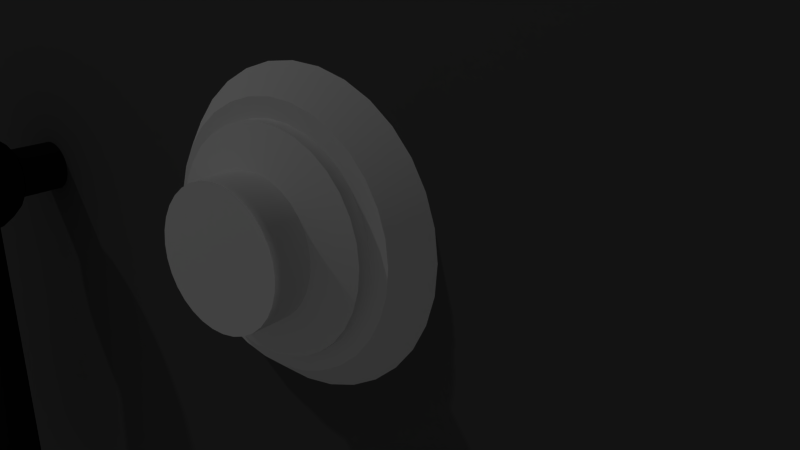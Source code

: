 # Source: safe01.blend  (saved by Blender 2.74.0; exported with 4.5.12 LTS)
import bpy
from mathutils import Matrix  # noqa: F401  (used for matrix-valued properties, if any)

bpy.ops.wm.read_factory_settings(use_empty=True)
scene = bpy.context.scene
scene.name = 'Scene'

# ---- collections
col_collection_1 = bpy.data.collections.new('Collection 1'); scene.collection.children.link(col_collection_1)
col_collection_2 = bpy.data.collections.new('Collection 2'); scene.collection.children.link(col_collection_2)
col_collection_3 = bpy.data.collections.new('Collection 3'); scene.collection.children.link(col_collection_3)
col_collection_4 = bpy.data.collections.new('Collection 4'); scene.collection.children.link(col_collection_4)
col_collection_5 = bpy.data.collections.new('Collection 5'); scene.collection.children.link(col_collection_5)
col_collection_11 = bpy.data.collections.new('Collection 11'); scene.collection.children.link(col_collection_11)
col_collection_12 = bpy.data.collections.new('Collection 12'); scene.collection.children.link(col_collection_12)
col_collection_16 = bpy.data.collections.new('Collection 16'); scene.collection.children.link(col_collection_16)
col_collection_20 = bpy.data.collections.new('Collection 20'); scene.collection.children.link(col_collection_20)

# ---- materials (node trees are filled in below, after node groups)
mat_safe_metal01 = bpy.data.materials.new('safe_metal01')
mat_safe_metal01.alpha_threshold = 0.0
mat_safe_metal01.use_transparent_shadow = False
mat_safe_metal01.diffuse_color = (0.1, 0.1, 0.1, 1.0)
mat_safe_metal01.roughness = 0.5
mat_safe_metal01.specular_intensity = 0.0
mat_safe_metal01.line_color = (0.0, 0.0, 0.0, 1.0)
mat_safe_metal02 = bpy.data.materials.new('safe_metal02')
mat_safe_metal02.alpha_threshold = 0.0
mat_safe_metal02.use_transparent_shadow = False
mat_safe_metal02.diffuse_color = (0.1, 0.1, 0.1, 1.0)
mat_safe_metal02.roughness = 0.5
mat_safe_metal02.specular_intensity = 0.0
mat_safe_metal02.line_color = (0.0, 0.0, 0.0, 1.0)
mat_safe01_iron01 = bpy.data.materials.new('safe01_iron01')
mat_safe01_iron01.alpha_threshold = 0.0
mat_safe01_iron01.use_transparent_shadow = False
mat_safe01_iron01.diffuse_color = (0.01109, 0.01109, 0.01109, 1.0)
mat_safe01_iron01.roughness = 0.5
mat_safe01_iron01.specular_intensity = 0.02256
mat_combination_dial = bpy.data.materials.new('combination_dial')
mat_combination_dial.alpha_threshold = 0.0
mat_combination_dial.use_transparent_shadow = False
mat_combination_dial.roughness = 0.5
mat_combination_dial.specular_intensity = 0.005

# ---- material node trees

# ---- world
world_world = bpy.data.worlds.new('World'); scene.world = world_world
world_world.color = (0.05088, 0.05088, 0.05088)
world_world.use_sun_shadow = False
world_world.sun_shadow_jitter_overblur = 0.0
world_world.cycles.sampling_method = 'MANUAL'
world_world.cycles.sample_map_resolution = 256

# ---- cameras
cam_camera = bpy.data.cameras.new('Camera')
cam_camera.clip_end = 100.0
cam_camera.lens = 35.0
cam_camera.sensor_width = 32.0
cam_camera.sensor_height = 18.0
cam_camera.ortho_scale = 7.314
cam_camera.dof.focus_distance = 0.0
cam_camera.dof.aperture_fstop = 128.0

# ---- lights
light_lamp_001 = bpy.data.lights.new('Lamp.001', 'POINT')
light_lamp_001.transmission_factor = 0.0
light_lamp_001.cutoff_distance = 30.0
light_lamp_001.energy = 100.0
light_lamp_001.shadow_buffer_clip_start = 1.001
light_lamp_001.shadow_soft_size = 0.1
light_lamp_001.shadow_maximum_resolution = 0.006
light_lamp_001.use_absolute_resolution = True
light_lamp_001.cycles.use_multiple_importance_sampling = False
light_lamp = bpy.data.lights.new('Lamp', 'POINT')
light_lamp.transmission_factor = 0.0
light_lamp.cutoff_distance = 30.0
light_lamp.energy = 100.0
light_lamp.shadow_buffer_clip_start = 1.001
light_lamp.shadow_soft_size = 0.1
light_lamp.shadow_maximum_resolution = 0.006
light_lamp.use_absolute_resolution = True
light_lamp.cycles.use_multiple_importance_sampling = False

# ---- meshes
me_cube = bpy.data.meshes.new('Cube')
me_cube.from_pydata([(1.062, 1.215, -1.225), (1.062, -1.215, -1.225), (-1.062, -1.215, -1.225), (-1.062, 1.215, -1.225), (1.062, 1.215, 1.225), (1.062, -1.215, 1.225), (-1.062, -1.215, 1.225), (-1.062, 1.215, 1.225), (0.8978, -1.215, -1.225), (-0.8978, -1.215, -1.225), (0.8978, 1.215, 1.225), (-0.8978, 1.215, 1.225), (0.8978, -1.215, 1.225), (-0.8978, -1.215, 1.225), (1.062, 1.215, -1.048), (1.062, 1.215, 1.048), (1.062, -1.215, -1.048), (1.062, -1.215, 1.048), (-1.062, -1.215, -1.048), (-1.062, -1.215, 1.048), (-1.062, 1.215, -1.048), (-1.062, 1.215, 1.048), (0.8978, -1.215, 1.048), (0.8978, -1.215, -1.048), (-0.8978, -1.215, 1.048), (-0.8978, -1.215, -1.048), (-0.8978, 1.015, -1.048), (-0.8978, 1.015, 1.048), (0.8978, 1.015, -1.048), (0.8978, 1.015, 1.048), (1.062, 1.025, -1.225), (1.062, -1.025, -1.225), (-1.062, -1.025, -1.225), (-1.062, 1.025, -1.225), (1.062, 1.025, 1.225), (1.062, -1.025, 1.225), (-1.062, -1.025, 1.225), (-1.062, 1.025, 1.225), (0.8978, 1.025, 1.225), (0.8978, -1.025, 1.225), (-0.8978, 1.025, 1.225), (-0.8978, -1.025, 1.225), (-1.062, -1.025, -1.048), (-1.062, 1.025, -1.048), (-1.062, -1.025, 1.048), (-1.062, 1.025, 1.048), (1.062, 1.025, -1.048), (1.062, -1.025, -1.048), (1.062, 1.025, 1.048), (1.062, -1.025, 1.048)], [], [(41, 36, 6, 13), (49, 35, 5, 17), (24, 13, 6, 19), (45, 37, 7, 21), (17, 5, 12, 22), (22, 12, 13, 24), (35, 39, 12, 5), (39, 41, 13, 12), (8, 23, 25, 9), (22, 24, 27, 29), (1, 16, 23, 8), (16, 17, 22, 23), (33, 43, 20, 3), (43, 45, 21, 20), (9, 25, 18, 2), (25, 24, 19, 18), (31, 47, 16, 1), (47, 49, 17, 16), (28, 29, 27, 26), (24, 25, 26, 27), (23, 22, 29, 28), (25, 23, 28, 26), (14, 15, 48, 46), (46, 48, 49, 47), (0, 14, 46, 30), (30, 46, 47, 31), (18, 19, 44, 42), (42, 44, 45, 43), (2, 18, 42, 32), (32, 42, 43, 33), (10, 11, 40, 38), (38, 40, 41, 39), (4, 10, 38, 34), (34, 38, 39, 35), (19, 6, 36, 44), (44, 36, 37, 45), (15, 4, 34, 48), (48, 34, 35, 49), (11, 7, 37, 40), (40, 37, 36, 41)])
_uv = me_cube.uv_layers.new(name='UVMap')
_uv.uv.foreach_set('vector', [0.05246, 0.6277, 0.05246, 0.6511, 0.02545, 0.6511, 0.02545, 0.6277, 0.05246, 0.3236, 0.05246, 0.3489, 0.02545, 0.3489, 0.02545, 0.3236, 0.002106, 0.6764, 0.002106, 0.6511, 0.02545, 0.6511, 0.02545, 0.6764, 0.3442, 0.6764, 0.3442, 0.6511, 0.3712, 0.6511, 0.3712, 0.6764, 0.02545, 0.3236, 0.02545, 0.3489, 0.002106, 0.3489, 0.002106, 0.3236, 0.0001708, 0.3723, 0.02545, 0.3723, 0.02545, 0.6277, 0.0001705, 0.6277, 0.05246, 0.3489, 0.05246, 0.3723, 0.02545, 0.3723, 0.02545, 0.3489, 0.05246, 0.3723, 0.05246, 0.6277, 0.02545, 0.6277, 0.02545, 0.3723, 0.6701, 0.3427, 0.6701, 0.3174, 0.9256, 0.3174, 0.9256, 0.3427, 0.6701, 0.5985, 0.6701, 0.343, 0.9873, 0.343, 0.9873, 0.5985, 0.02545, 0.0001705, 0.02545, 0.02545, 0.002106, 0.02545, 0.002106, 0.0001706, 0.02545, 0.02545, 0.02545, 0.3236, 0.002106, 0.3236, 0.002106, 0.02545, 0.3442, 0.9998, 0.3442, 0.9746, 0.3712, 0.9746, 0.3712, 0.9998, 0.3442, 0.9746, 0.3442, 0.6764, 0.3712, 0.6764, 0.3712, 0.9746, 0.002106, 0.9998, 0.002106, 0.9746, 0.02545, 0.9746, 0.02545, 0.9998, 0.002106, 0.9746, 0.002106, 0.6764, 0.02545, 0.6764, 0.02545, 0.9746, 0.05246, 0.0001705, 0.05246, 0.02545, 0.02545, 0.02545, 0.02545, 0.0001705, 0.05246, 0.02545, 0.05246, 0.3236, 0.02545, 0.3236, 0.02545, 0.02545, 0.6697, 0.5729, 0.3715, 0.5729, 0.3715, 0.3174, 0.6697, 0.3174, 0.3715, 0.0001705, 0.6697, 0.0001705, 0.6697, 0.3174, 0.3715, 0.3174, 0.6697, 0.8901, 0.3715, 0.8901, 0.3715, 0.5729, 0.6697, 0.5729, 0.9256, 0.3174, 0.6701, 0.3174, 0.6701, 0.0001705, 0.9256, 0.0001705, 0.3712, 0.02545, 0.3712, 0.3236, 0.3442, 0.3236, 0.3442, 0.02545, 0.3442, 0.02545, 0.3442, 0.3236, 0.05246, 0.3236, 0.05246, 0.02545, 0.3712, 0.0001705, 0.3712, 0.02545, 0.3442, 0.02545, 0.3442, 0.0001705, 0.3442, 0.0001705, 0.3442, 0.02545, 0.05246, 0.02545, 0.05246, 0.0001705, 0.02545, 0.9746, 0.02545, 0.6764, 0.05246, 0.6764, 0.05246, 0.9746, 0.05246, 0.9746, 0.05246, 0.6764, 0.3442, 0.6764, 0.3442, 0.9746, 0.02545, 0.9998, 0.02545, 0.9746, 0.05246, 0.9746, 0.05246, 0.9998, 0.05246, 0.9998, 0.05246, 0.9746, 0.3442, 0.9746, 0.3442, 0.9998, 0.3712, 0.3723, 0.3712, 0.6277, 0.3442, 0.6277, 0.3442, 0.3723, 0.3442, 0.3723, 0.3442, 0.6277, 0.05246, 0.6277, 0.05246, 0.3723, 0.3712, 0.3489, 0.3712, 0.3723, 0.3442, 0.3723, 0.3442, 0.3489, 0.3442, 0.3489, 0.3442, 0.3723, 0.05246, 0.3723, 0.05246, 0.3489, 0.02545, 0.6764, 0.02545, 0.6511, 0.05246, 0.6511, 0.05246, 0.6764, 0.05246, 0.6764, 0.05246, 0.6511, 0.3442, 0.6511, 0.3442, 0.6764, 0.3712, 0.3236, 0.3712, 0.3489, 0.3442, 0.3489, 0.3442, 0.3236, 0.3442, 0.3236, 0.3442, 0.3489, 0.05246, 0.3489, 0.05246, 0.3236, 0.3712, 0.6277, 0.3712, 0.6511, 0.3442, 0.6511, 0.3442, 0.6277, 0.3442, 0.6277, 0.3442, 0.6511, 0.05246, 0.6511, 0.05246, 0.6277])
me_cube.materials.append(mat_safe_metal01)
me_cube.use_remesh_preserve_volume = False
me_cube.use_remesh_preserve_attributes = False
me_cube.use_mirror_vertex_groups = False
me_cube.update()
me_cube_001 = bpy.data.meshes.new('Cube.001')
me_cube_001.from_pydata([(0.0005637, -0.06301, 1.048), (0.0005642, -0.06301, -1.048), (-1.795, -0.06301, 1.048), (-1.795, -0.06301, -1.048), (0.0005637, 0.0639, 1.048), (0.0005642, 0.0639, -1.048), (-1.795, 0.0639, 1.048), (-1.795, 0.0639, -1.048)], [], [(1, 0, 2, 3), (5, 7, 6, 4), (3, 7, 5, 1), (1, 5, 4, 0), (0, 4, 6, 2), (2, 6, 7, 3)])
_uv = me_cube_001.uv_layers.new(name='UVMap')
_uv.uv.foreach_set('vector', [0.366, 0.2259, 0.366, 0.4786, 0.1494, 0.4786, 0.1494, 0.2259, 0.366, 0.7467, 0.1494, 0.7467, 0.1494, 0.494, 0.366, 0.494, 0.1494, 0.2259, 0.1494, 0.2106, 0.366, 0.2106, 0.366, 0.2259, 0.3813, 0.7467, 0.366, 0.7467, 0.366, 0.494, 0.3813, 0.494, 0.366, 0.4786, 0.366, 0.494, 0.1494, 0.494, 0.1494, 0.4786, 0.1341, 0.494, 0.1494, 0.494, 0.1494, 0.7467, 0.1341, 0.7467])
me_cube_001.materials.append(mat_safe_metal02)
me_cube_001.use_remesh_preserve_volume = False
me_cube_001.use_remesh_preserve_attributes = False
me_cube_001.use_mirror_vertex_groups = False
me_cube_001.update()
me_cylinder_002 = bpy.data.meshes.new('Cylinder.002')
me_cylinder_002.from_pydata([(0.0, 0.05042, -0.3178), (0.0, 0.05042, 0.3178), (0.009837, 0.04945, -0.3178), (0.009837, 0.04945, 0.3178), (0.0193, 0.04658, -0.3178), (0.0193, 0.04658, 0.3178), (0.02801, 0.04192, -0.3178), (0.02801, 0.04192, 0.3178), (0.03565, 0.03565, -0.3178), (0.03565, 0.03565, 0.3178), (0.04192, 0.02801, -0.3178), (0.04192, 0.02801, 0.3178), (0.04658, 0.0193, -0.3178), (0.04658, 0.0193, 0.3178), (0.04945, 0.009837, -0.3178), (0.04945, 0.009837, 0.3178), (0.05042, 3.807e-09, -0.3178), (0.05042, 3.807e-09, 0.3178), (0.04945, -0.009837, -0.3178), (0.04945, -0.009837, 0.3178), (0.04658, -0.0193, -0.3178), (0.04658, -0.0193, 0.3178), (0.04192, -0.02801, -0.3178), (0.04192, -0.02801, 0.3178), (0.03565, -0.03565, -0.3178), (0.03565, -0.03565, 0.3178), (0.02801, -0.04192, -0.3178), (0.02801, -0.04192, 0.3178), (0.0193, -0.04658, -0.3178), (0.0193, -0.04658, 0.3178), (0.009837, -0.04945, -0.3178), (0.009837, -0.04945, 0.3178), (-1.643e-08, -0.05042, -0.3178), (-1.643e-08, -0.05042, 0.3178), (-0.009837, -0.04945, -0.3178), (-0.009837, -0.04945, 0.3178), (-0.0193, -0.04658, -0.3178), (-0.0193, -0.04658, 0.3178), (-0.02801, -0.04192, -0.3178), (-0.02801, -0.04192, 0.3178), (-0.03565, -0.03565, -0.3178), (-0.03565, -0.03565, 0.3178), (-0.04193, -0.02801, -0.3178), (-0.04193, -0.02801, 0.3178), (-0.04658, -0.0193, -0.3178), (-0.04658, -0.0193, 0.3178), (-0.04945, -0.009837, -0.3178), (-0.04945, -0.009837, 0.3178), (-0.05042, 4.869e-08, -0.3178), (-0.05042, 4.869e-08, 0.3178), (-0.04945, 0.009837, -0.3178), (-0.04945, 0.009837, 0.3178), (-0.04658, 0.0193, -0.3178), (-0.04658, 0.0193, 0.3178), (-0.04192, 0.02801, -0.3178), (-0.04192, 0.02801, 0.3178), (-0.03565, 0.03565, -0.3178), (-0.03565, 0.03565, 0.3178), (-0.02801, 0.04193, -0.3178), (-0.02801, 0.04193, 0.3178), (-0.0193, 0.04658, -0.3178), (-0.0193, 0.04658, 0.3178), (-0.009837, 0.04945, -0.3178), (-0.009837, 0.04945, 0.3178)], [], [(0, 1, 3, 2), (2, 3, 5, 4), (4, 5, 7, 6), (6, 7, 9, 8), (8, 9, 11, 10), (10, 11, 13, 12), (12, 13, 15, 14), (14, 15, 17, 16), (16, 17, 19, 18), (18, 19, 21, 20), (20, 21, 23, 22), (22, 23, 25, 24), (24, 25, 27, 26), (26, 27, 29, 28), (28, 29, 31, 30), (30, 31, 33, 32), (32, 33, 35, 34), (34, 35, 37, 36), (36, 37, 39, 38), (38, 39, 41, 40), (40, 41, 43, 42), (42, 43, 45, 44), (44, 45, 47, 46), (46, 47, 49, 48), (48, 49, 51, 50), (50, 51, 53, 52), (52, 53, 55, 54), (54, 55, 57, 56), (56, 57, 59, 58), (58, 59, 61, 60), (3, 1, 63, 61, 59, 57, 55, 53, 51, 49, 47, 45, 43, 41, 39, 37, 35, 33, 31, 29, 27, 25, 23, 21, 19, 17, 15, 13, 11, 9, 7, 5), (62, 63, 1, 0), (60, 61, 63, 62), (0, 2, 4, 6, 8, 10, 12, 14, 16, 18, 20, 22, 24, 26, 28, 30, 32, 34, 36, 38, 40, 42, 44, 46, 48, 50, 52, 54, 56, 58, 60, 62)])
me_cylinder_002.polygons.foreach_set('use_smooth', [True] * 34)
_uv = me_cylinder_002.uv_layers.new(name='UVMap')
_uv.uv.foreach_set('vector', [0.558, 0.0001081, 0.558, 0.9989, 0.5405, 0.9989, 0.5405, 0.0001395, 0.5405, 0.0001395, 0.5405, 0.9989, 0.5231, 0.999, 0.5231, 0.0001709, 0.5231, 0.0001709, 0.5231, 0.999, 0.5057, 0.999, 0.5057, 0.0002023, 0.5057, 0.0002023, 0.5057, 0.999, 0.4882, 0.999, 0.4882, 0.0002337, 0.4882, 0.0002337, 0.4882, 0.999, 0.4708, 0.999, 0.4708, 0.000265, 0.4708, 0.000265, 0.4708, 0.999, 0.4534, 0.9991, 0.4534, 0.0002964, 0.4534, 0.0002964, 0.4534, 0.9991, 0.4359, 0.9991, 0.4359, 0.0003278, 0.4359, 0.0003278, 0.4359, 0.9991, 0.4185, 0.9991, 0.4185, 0.0003592, 0.4185, 0.0003592, 0.4185, 0.9991, 0.4011, 0.9992, 0.4011, 0.0003906, 0.4011, 0.0003906, 0.4011, 0.9992, 0.3836, 0.9992, 0.3836, 0.000422, 0.3836, 0.000422, 0.3836, 0.9992, 0.3662, 0.9992, 0.3662, 0.0004534, 0.3662, 0.0004534, 0.3662, 0.9992, 0.3488, 0.9993, 0.3488, 0.0004848, 0.3488, 0.0004848, 0.3488, 0.9993, 0.3313, 0.9993, 0.3313, 0.0005162, 0.3313, 0.0005162, 0.3313, 0.9993, 0.3139, 0.9993, 0.3139, 0.0005475, 0.3139, 0.0005475, 0.3139, 0.9993, 0.2965, 0.9994, 0.2965, 0.0005789, 0.2965, 0.0005789, 0.2965, 0.9994, 0.279, 0.9994, 0.279, 0.0006103, 0.279, 0.0006103, 0.279, 0.9994, 0.2616, 0.9994, 0.2616, 0.0006417, 0.2616, 0.0006417, 0.2616, 0.9994, 0.2442, 0.9995, 0.2442, 0.0006731, 0.2442, 0.0006731, 0.2442, 0.9995, 0.2267, 0.9995, 0.2267, 0.0007045, 0.2267, 0.0007045, 0.2267, 0.9995, 0.2093, 0.9995, 0.2093, 0.0007359, 0.2093, 0.0007359, 0.2093, 0.9995, 0.1919, 0.9995, 0.1919, 0.0007672, 0.1919, 0.0007672, 0.1919, 0.9995, 0.1744, 0.9996, 0.1744, 0.0007986, 0.1744, 0.0007986, 0.1744, 0.9996, 0.157, 0.9996, 0.157, 0.00083, 0.157, 0.00083, 0.157, 0.9996, 0.1396, 0.9996, 0.1396, 0.0008614, 0.1396, 0.0008614, 0.1396, 0.9996, 0.1221, 0.9997, 0.1221, 0.0008928, 0.1221, 0.0008928, 0.1221, 0.9997, 0.1047, 0.9997, 0.1047, 0.0009242, 0.1047, 0.0009242, 0.1047, 0.9997, 0.08727, 0.9997, 0.08727, 0.0009556, 0.08727, 0.0009556, 0.08727, 0.9997, 0.06984, 0.9998, 0.06984, 0.000987, 0.06984, 0.000987, 0.06984, 0.9998, 0.05241, 0.9998, 0.05241, 0.001018, 0.05241, 0.001018, 0.05241, 0.9998, 0.03497, 0.9998, 0.03497, 0.00105, 0.695, 0.1485, 0.6813, 0.1577, 0.6661, 0.164, 0.6499, 0.1672, 0.6335, 0.1672, 0.6174, 0.164, 0.6022, 0.1577, 0.5885, 0.1485, 0.5768, 0.1369, 0.5677, 0.1232, 0.5614, 0.108, 0.5582, 0.09187, 0.5582, 0.07541, 0.5614, 0.05928, 0.5677, 0.04407, 0.5768, 0.03039, 0.5885, 0.01876, 0.6022, 0.009615, 0.6174, 0.003318, 0.6335, 0.0001081, 0.6499, 0.0001081, 0.6661, 0.003318, 0.6813, 0.009615, 0.695, 0.01876, 0.7066, 0.03039, 0.7157, 0.04407, 0.722, 0.05928, 0.7253, 0.07541, 0.7253, 0.09187, 0.722, 0.108, 0.7157, 0.1232, 0.7066, 0.1369, 0.01754, 0.001081, 0.01754, 0.9999, 0.0001081, 0.9999, 0.0001081, 0.001113, 0.03497, 0.00105, 0.03497, 0.9998, 0.01754, 0.9999, 0.01754, 0.001081, 0.6661, 0.1706, 0.6813, 0.1769, 0.695, 0.186, 0.7066, 0.1977, 0.7157, 0.2114, 0.722, 0.2266, 0.7253, 0.2427, 0.7253, 0.2592, 0.722, 0.2753, 0.7157, 0.2905, 0.7066, 0.3042, 0.695, 0.3158, 0.6813, 0.3249, 0.6661, 0.3312, 0.6499, 0.3345, 0.6335, 0.3345, 0.6174, 0.3312, 0.6022, 0.3249, 0.5885, 0.3158, 0.5768, 0.3042, 0.5677, 0.2905, 0.5614, 0.2753, 0.5582, 0.2592, 0.5582, 0.2427, 0.5614, 0.2266, 0.5677, 0.2114, 0.5768, 0.1977, 0.5885, 0.186, 0.6022, 0.1769, 0.6174, 0.1706, 0.6335, 0.1674, 0.6499, 0.1674])
me_cylinder_002.materials.append(mat_safe01_iron01)
me_cylinder_002.use_remesh_preserve_volume = False
me_cylinder_002.use_remesh_preserve_attributes = False
me_cylinder_002.use_mirror_vertex_groups = False
me_cylinder_002.update()
me_cylinder = bpy.data.meshes.new('Cylinder')
me_cylinder.from_pydata([(0.0, 0.05042, -0.3178), (0.0, 0.05042, 0.3178), (0.009837, 0.04945, -0.3178), (0.009837, 0.04945, 0.3178), (0.0193, 0.04658, -0.3178), (0.0193, 0.04658, 0.3178), (0.02801, 0.04192, -0.3178), (0.02801, 0.04192, 0.3178), (0.03565, 0.03565, -0.3178), (0.03565, 0.03565, 0.3178), (0.04192, 0.02801, -0.3178), (0.04192, 0.02801, 0.3178), (0.04658, 0.0193, -0.3178), (0.04658, 0.0193, 0.3178), (0.04945, 0.009837, -0.3178), (0.04945, 0.009837, 0.3178), (0.05042, 3.807e-09, -0.3178), (0.05042, 3.807e-09, 0.3178), (0.04945, -0.009837, -0.3178), (0.04945, -0.009837, 0.3178), (0.04658, -0.0193, -0.3178), (0.04658, -0.0193, 0.3178), (0.04192, -0.02801, -0.3178), (0.04192, -0.02801, 0.3178), (0.03565, -0.03565, -0.3178), (0.03565, -0.03565, 0.3178), (0.02801, -0.04192, -0.3178), (0.02801, -0.04192, 0.3178), (0.0193, -0.04658, -0.3178), (0.0193, -0.04658, 0.3178), (0.009837, -0.04945, -0.3178), (0.009837, -0.04945, 0.3178), (-1.643e-08, -0.05042, -0.3178), (-1.643e-08, -0.05042, 0.3178), (-0.009837, -0.04945, -0.3178), (-0.009837, -0.04945, 0.3178), (-0.0193, -0.04658, -0.3178), (-0.0193, -0.04658, 0.3178), (-0.02801, -0.04192, -0.3178), (-0.02801, -0.04192, 0.3178), (-0.03565, -0.03565, -0.3178), (-0.03565, -0.03565, 0.3178), (-0.04193, -0.02801, -0.3178), (-0.04193, -0.02801, 0.3178), (-0.04658, -0.0193, -0.3178), (-0.04658, -0.0193, 0.3178), (-0.04945, -0.009837, -0.3178), (-0.04945, -0.009837, 0.3178), (-0.05042, 4.869e-08, -0.3178), (-0.05042, 4.869e-08, 0.3178), (-0.04945, 0.009837, -0.3178), (-0.04945, 0.009837, 0.3178), (-0.04658, 0.0193, -0.3178), (-0.04658, 0.0193, 0.3178), (-0.04192, 0.02801, -0.3178), (-0.04192, 0.02801, 0.3178), (-0.03565, 0.03565, -0.3178), (-0.03565, 0.03565, 0.3178), (-0.02801, 0.04193, -0.3178), (-0.02801, 0.04193, 0.3178), (-0.0193, 0.04658, -0.3178), (-0.0193, 0.04658, 0.3178), (-0.009837, 0.04945, -0.3178), (-0.009837, 0.04945, 0.3178)], [], [(0, 1, 3, 2), (2, 3, 5, 4), (4, 5, 7, 6), (6, 7, 9, 8), (8, 9, 11, 10), (10, 11, 13, 12), (12, 13, 15, 14), (14, 15, 17, 16), (16, 17, 19, 18), (18, 19, 21, 20), (20, 21, 23, 22), (22, 23, 25, 24), (24, 25, 27, 26), (26, 27, 29, 28), (28, 29, 31, 30), (30, 31, 33, 32), (32, 33, 35, 34), (34, 35, 37, 36), (36, 37, 39, 38), (38, 39, 41, 40), (40, 41, 43, 42), (42, 43, 45, 44), (44, 45, 47, 46), (46, 47, 49, 48), (48, 49, 51, 50), (50, 51, 53, 52), (52, 53, 55, 54), (54, 55, 57, 56), (56, 57, 59, 58), (58, 59, 61, 60), (3, 1, 63, 61, 59, 57, 55, 53, 51, 49, 47, 45, 43, 41, 39, 37, 35, 33, 31, 29, 27, 25, 23, 21, 19, 17, 15, 13, 11, 9, 7, 5), (62, 63, 1, 0), (60, 61, 63, 62), (0, 2, 4, 6, 8, 10, 12, 14, 16, 18, 20, 22, 24, 26, 28, 30, 32, 34, 36, 38, 40, 42, 44, 46, 48, 50, 52, 54, 56, 58, 60, 62)])
me_cylinder.polygons.foreach_set('use_smooth', [True] * 34)
_uv = me_cylinder.uv_layers.new(name='UVMap')
_uv.uv.foreach_set('vector', [0.558, 0.0001081, 0.558, 0.9989, 0.5405, 0.9989, 0.5405, 0.0001395, 0.5405, 0.0001395, 0.5405, 0.9989, 0.5231, 0.999, 0.5231, 0.0001709, 0.5231, 0.0001709, 0.5231, 0.999, 0.5057, 0.999, 0.5057, 0.0002023, 0.5057, 0.0002023, 0.5057, 0.999, 0.4882, 0.999, 0.4882, 0.0002337, 0.4882, 0.0002337, 0.4882, 0.999, 0.4708, 0.999, 0.4708, 0.000265, 0.4708, 0.000265, 0.4708, 0.999, 0.4534, 0.9991, 0.4534, 0.0002964, 0.4534, 0.0002964, 0.4534, 0.9991, 0.4359, 0.9991, 0.4359, 0.0003278, 0.4359, 0.0003278, 0.4359, 0.9991, 0.4185, 0.9991, 0.4185, 0.0003592, 0.4185, 0.0003592, 0.4185, 0.9991, 0.4011, 0.9992, 0.4011, 0.0003906, 0.4011, 0.0003906, 0.4011, 0.9992, 0.3836, 0.9992, 0.3836, 0.000422, 0.3836, 0.000422, 0.3836, 0.9992, 0.3662, 0.9992, 0.3662, 0.0004534, 0.3662, 0.0004534, 0.3662, 0.9992, 0.3488, 0.9993, 0.3488, 0.0004848, 0.3488, 0.0004848, 0.3488, 0.9993, 0.3313, 0.9993, 0.3313, 0.0005162, 0.3313, 0.0005162, 0.3313, 0.9993, 0.3139, 0.9993, 0.3139, 0.0005475, 0.3139, 0.0005475, 0.3139, 0.9993, 0.2965, 0.9994, 0.2965, 0.0005789, 0.2965, 0.0005789, 0.2965, 0.9994, 0.279, 0.9994, 0.279, 0.0006103, 0.279, 0.0006103, 0.279, 0.9994, 0.2616, 0.9994, 0.2616, 0.0006417, 0.2616, 0.0006417, 0.2616, 0.9994, 0.2442, 0.9995, 0.2442, 0.0006731, 0.2442, 0.0006731, 0.2442, 0.9995, 0.2267, 0.9995, 0.2267, 0.0007045, 0.2267, 0.0007045, 0.2267, 0.9995, 0.2093, 0.9995, 0.2093, 0.0007359, 0.2093, 0.0007359, 0.2093, 0.9995, 0.1919, 0.9995, 0.1919, 0.0007672, 0.1919, 0.0007672, 0.1919, 0.9995, 0.1744, 0.9996, 0.1744, 0.0007986, 0.1744, 0.0007986, 0.1744, 0.9996, 0.157, 0.9996, 0.157, 0.00083, 0.157, 0.00083, 0.157, 0.9996, 0.1396, 0.9996, 0.1396, 0.0008614, 0.1396, 0.0008614, 0.1396, 0.9996, 0.1221, 0.9997, 0.1221, 0.0008928, 0.1221, 0.0008928, 0.1221, 0.9997, 0.1047, 0.9997, 0.1047, 0.0009242, 0.1047, 0.0009242, 0.1047, 0.9997, 0.08727, 0.9997, 0.08727, 0.0009556, 0.08727, 0.0009556, 0.08727, 0.9997, 0.06984, 0.9998, 0.06984, 0.000987, 0.06984, 0.000987, 0.06984, 0.9998, 0.05241, 0.9998, 0.05241, 0.001018, 0.05241, 0.001018, 0.05241, 0.9998, 0.03497, 0.9998, 0.03497, 0.00105, 0.695, 0.1485, 0.6813, 0.1577, 0.6661, 0.164, 0.6499, 0.1672, 0.6335, 0.1672, 0.6174, 0.164, 0.6022, 0.1577, 0.5885, 0.1485, 0.5768, 0.1369, 0.5677, 0.1232, 0.5614, 0.108, 0.5582, 0.09187, 0.5582, 0.07541, 0.5614, 0.05928, 0.5677, 0.04407, 0.5768, 0.03039, 0.5885, 0.01876, 0.6022, 0.009615, 0.6174, 0.003318, 0.6335, 0.0001081, 0.6499, 0.0001081, 0.6661, 0.003318, 0.6813, 0.009615, 0.695, 0.01876, 0.7066, 0.03039, 0.7157, 0.04407, 0.722, 0.05928, 0.7253, 0.07541, 0.7253, 0.09187, 0.722, 0.108, 0.7157, 0.1232, 0.7066, 0.1369, 0.01754, 0.001081, 0.01754, 0.9999, 0.0001081, 0.9999, 0.0001081, 0.001113, 0.03497, 0.00105, 0.03497, 0.9998, 0.01754, 0.9999, 0.01754, 0.001081, 0.6661, 0.1706, 0.6813, 0.1769, 0.695, 0.186, 0.7066, 0.1977, 0.7157, 0.2114, 0.722, 0.2266, 0.7253, 0.2427, 0.7253, 0.2592, 0.722, 0.2753, 0.7157, 0.2905, 0.7066, 0.3042, 0.695, 0.3158, 0.6813, 0.3249, 0.6661, 0.3312, 0.6499, 0.3345, 0.6335, 0.3345, 0.6174, 0.3312, 0.6022, 0.3249, 0.5885, 0.3158, 0.5768, 0.3042, 0.5677, 0.2905, 0.5614, 0.2753, 0.5582, 0.2592, 0.5582, 0.2427, 0.5614, 0.2266, 0.5677, 0.2114, 0.5768, 0.1977, 0.5885, 0.186, 0.6022, 0.1769, 0.6174, 0.1706, 0.6335, 0.1674, 0.6499, 0.1674])
me_cylinder.materials.append(mat_safe01_iron01)
me_cylinder.use_remesh_preserve_volume = False
me_cylinder.use_remesh_preserve_attributes = False
me_cylinder.use_mirror_vertex_groups = False
me_cylinder.update()
me_cylinder_001 = bpy.data.meshes.new('Cylinder.001')
me_cylinder_001.from_pydata([(0.0, 0.04363, -0.04363), (0.0, 0.04363, 0.04363), (0.008512, 0.04279, -0.04363), (0.008512, 0.04279, 0.04363), (0.0167, 0.04031, -0.04363), (0.0167, 0.04031, 0.04363), (0.02424, 0.03628, -0.04363), (0.02424, 0.03628, 0.04363), (0.03085, 0.03085, -0.04363), (0.03085, 0.03085, 0.04363), (0.03628, 0.02424, -0.04363), (0.03628, 0.02424, 0.04363), (0.04031, 0.0167, -0.04363), (0.04031, 0.0167, 0.04363), (0.04279, 0.008512, -0.04363), (0.04279, 0.008512, 0.04363), (0.04363, 3.294e-09, -0.04363), (0.04363, 3.294e-09, 0.04363), (0.04279, -0.008512, -0.04363), (0.04279, -0.008512, 0.04363), (0.04031, -0.0167, -0.04363), (0.04031, -0.0167, 0.04363), (0.03628, -0.02424, -0.04363), (0.03628, -0.02424, 0.04363), (0.03085, -0.03085, -0.04363), (0.03085, -0.03085, 0.04363), (0.02424, -0.03628, -0.04363), (0.02424, -0.03628, 0.04363), (0.0167, -0.04031, -0.04363), (0.0167, -0.04031, 0.04363), (0.008512, -0.04279, -0.04363), (0.008512, -0.04279, 0.04363), (-1.422e-08, -0.04363, -0.04363), (-1.422e-08, -0.04363, 0.04363), (-0.008512, -0.04279, -0.04363), (-0.008512, -0.04279, 0.04363), (-0.0167, -0.04031, -0.04363), (-0.0167, -0.04031, 0.04363), (-0.02424, -0.03628, -0.04363), (-0.02424, -0.03628, 0.04363), (-0.03085, -0.03085, -0.04363), (-0.03085, -0.03085, 0.04363), (-0.03628, -0.02424, -0.04363), (-0.03628, -0.02424, 0.04363), (-0.04031, -0.0167, -0.04363), (-0.04031, -0.0167, 0.04363), (-0.04279, -0.008512, -0.04363), (-0.04279, -0.008512, 0.04363), (-0.04363, 4.213e-08, -0.04363), (-0.04363, 4.213e-08, 0.04363), (-0.04279, 0.008512, -0.04363), (-0.04279, 0.008512, 0.04363), (-0.04031, 0.0167, -0.04363), (-0.04031, 0.0167, 0.04363), (-0.03628, 0.02424, -0.04363), (-0.03628, 0.02424, 0.04363), (-0.03085, 0.03085, -0.04363), (-0.03085, 0.03085, 0.04363), (-0.02424, 0.03628, -0.04363), (-0.02424, 0.03628, 0.04363), (-0.0167, 0.04031, -0.04363), (-0.0167, 0.04031, 0.04363), (-0.008512, 0.04279, -0.04363), (-0.008512, 0.04279, 0.04363)], [], [(0, 1, 3, 2), (2, 3, 5, 4), (4, 5, 7, 6), (6, 7, 9, 8), (8, 9, 11, 10), (10, 11, 13, 12), (12, 13, 15, 14), (14, 15, 17, 16), (16, 17, 19, 18), (18, 19, 21, 20), (20, 21, 23, 22), (22, 23, 25, 24), (24, 25, 27, 26), (26, 27, 29, 28), (28, 29, 31, 30), (30, 31, 33, 32), (32, 33, 35, 34), (34, 35, 37, 36), (36, 37, 39, 38), (38, 39, 41, 40), (40, 41, 43, 42), (42, 43, 45, 44), (44, 45, 47, 46), (46, 47, 49, 48), (48, 49, 51, 50), (50, 51, 53, 52), (52, 53, 55, 54), (54, 55, 57, 56), (56, 57, 59, 58), (58, 59, 61, 60), (62, 63, 1, 0), (60, 61, 63, 62)])
me_cylinder_001.polygons.foreach_set('use_smooth', [True] * 32)
_uv = me_cylinder_001.uv_layers.new(name='UVMap')
_uv.uv.foreach_set('vector', [5.646e-05, 0.5, 0.3188, 0.5, 0.3188, 0.5312, 5.648e-05, 0.5312, 5.648e-05, 0.5312, 0.3188, 0.5312, 0.3188, 0.5625, 5.651e-05, 0.5625, 5.651e-05, 0.5625, 0.3188, 0.5625, 0.3188, 0.5937, 5.657e-05, 0.5937, 5.657e-05, 0.5937, 0.3188, 0.5937, 0.3188, 0.625, 5.662e-05, 0.625, 5.662e-05, 0.625, 0.3188, 0.625, 0.3188, 0.6562, 5.667e-05, 0.6562, 5.667e-05, 0.6562, 0.3188, 0.6562, 0.3188, 0.6875, 5.676e-05, 0.6875, 5.676e-05, 0.6875, 0.3188, 0.6875, 0.3188, 0.7187, 5.687e-05, 0.7187, 5.687e-05, 0.7187, 0.3188, 0.7187, 0.3188, 0.75, 5.698e-05, 0.75, 5.698e-05, 0.75, 0.3188, 0.75, 0.3188, 0.7812, 5.71e-05, 0.7812, 5.71e-05, 0.7812, 0.3188, 0.7812, 0.3188, 0.8125, 5.723e-05, 0.8125, 5.723e-05, 0.8125, 0.3188, 0.8125, 0.3188, 0.8437, 5.739e-05, 0.8437, 5.739e-05, 0.8437, 0.3188, 0.8437, 0.3188, 0.875, 5.753e-05, 0.875, 5.753e-05, 0.875, 0.3188, 0.875, 0.3188, 0.9062, 5.771e-05, 0.9062, 5.771e-05, 0.9062, 0.3188, 0.9062, 0.3188, 0.9374, 5.789e-05, 0.9375, 5.789e-05, 0.9375, 0.3188, 0.9374, 0.3188, 0.9687, 5.809e-05, 0.9687, 5.809e-05, 0.9687, 0.3188, 0.9687, 0.3188, 0.9999, 5.83e-05, 0.9999, 5.921e-05, 5.646e-05, 0.3188, 5.997e-05, 0.3188, 0.03131, 5.889e-05, 0.0313, 5.889e-05, 0.0313, 0.3188, 0.03131, 0.3188, 0.06255, 5.861e-05, 0.06255, 5.861e-05, 0.06255, 0.3188, 0.06255, 0.3188, 0.0938, 5.832e-05, 0.0938, 5.832e-05, 0.0938, 0.3188, 0.0938, 0.3188, 0.125, 5.807e-05, 0.125, 5.807e-05, 0.125, 0.3188, 0.125, 0.3188, 0.1563, 5.782e-05, 0.1563, 5.782e-05, 0.1563, 0.3188, 0.1563, 0.3188, 0.1875, 5.759e-05, 0.1875, 5.759e-05, 0.1875, 0.3188, 0.1875, 0.3188, 0.2188, 5.739e-05, 0.2188, 5.739e-05, 0.2188, 0.3188, 0.2188, 0.3188, 0.25, 5.721e-05, 0.25, 5.721e-05, 0.25, 0.3188, 0.25, 0.3188, 0.2813, 5.703e-05, 0.2813, 5.703e-05, 0.2813, 0.3188, 0.2813, 0.3188, 0.3125, 5.689e-05, 0.3125, 5.689e-05, 0.3125, 0.3188, 0.3125, 0.3188, 0.3438, 5.674e-05, 0.3438, 5.674e-05, 0.3438, 0.3188, 0.3438, 0.3188, 0.375, 5.665e-05, 0.375, 5.665e-05, 0.375, 0.3188, 0.375, 0.3188, 0.4063, 5.657e-05, 0.4063, 5.657e-05, 0.4063, 0.3188, 0.4063, 0.3188, 0.4375, 5.649e-05, 0.4375, 5.648e-05, 0.4688, 0.3188, 0.4688, 0.3188, 0.5, 5.646e-05, 0.5, 5.649e-05, 0.4375, 0.3188, 0.4375, 0.3188, 0.4688, 5.648e-05, 0.4688])
me_cylinder_001.materials.append(mat_safe01_iron01)
me_cylinder_001.use_remesh_preserve_volume = False
me_cylinder_001.use_remesh_preserve_attributes = False
me_cylinder_001.use_mirror_vertex_groups = False
me_cylinder_001.update()
me_icosphere = bpy.data.meshes.new('Icosphere')
me_icosphere.from_pydata([(0.0, 0.0, 0.08928), (-0.0646, 0.04694, 0.03993), (0.02468, 0.07594, 0.03993), (0.07985, 0.0, 0.03993), (0.02468, -0.07594, 0.03993), (-0.0646, -0.04694, 0.03993), (-0.02468, 0.07594, -0.03993), (0.0646, 0.04694, -0.03993), (0.0646, -0.04694, -0.03993), (-0.02468, -0.07594, -0.03993), (-0.07985, 0.0, -0.03993), (0.0, 0.0, -0.08928), (0.02079, 0.06397, 0.0587), (0.0145, 0.04464, 0.07594), (0.006929, 0.02132, 0.08642), (-0.01814, 0.01318, 0.08642), (-0.03797, 0.02759, 0.07594), (-0.05442, 0.03954, 0.0587), (-0.04749, 0.06086, 0.04484), (-0.02347, 0.07223, 0.04694), (0.002646, 0.07715, 0.04484), (-0.07256, -0.02636, 0.04484), (-0.07594, 0.0, 0.04694), (-0.07256, 0.02636, 0.04484), (-0.01814, -0.01318, 0.08642), (-0.03797, -0.02759, 0.07594), (-0.05442, -0.03954, 0.0587), (0.06727, 0.0, 0.0587), (0.04694, 0.0, 0.07594), (0.02242, 0.0, 0.08642), (0.04321, 0.06397, 0.04484), (0.06144, 0.04464, 0.04694), (0.07419, 0.02132, 0.04484), (0.02079, -0.06397, 0.0587), (0.0145, -0.04464, 0.07594), (0.006929, -0.02132, 0.08642), (0.07419, -0.02132, 0.04484), (0.06144, -0.04464, 0.04694), (0.04321, -0.06397, 0.04484), (0.002646, -0.07715, 0.04484), (-0.02347, -0.07223, 0.04694), (-0.04749, -0.06086, 0.04484), (-0.08541, 0.01318, -0.02242), (-0.08491, 0.02759, 0.0), (-0.07684, 0.03954, 0.02242), (-0.07684, -0.03954, 0.02242), (-0.08491, -0.02759, 0.0), (-0.08541, -0.01318, -0.02242), (-0.01386, 0.0853, -0.02242), (0.0, 0.08928, 0.0), (0.01386, 0.0853, 0.02242), (-0.06135, 0.06086, 0.02242), (-0.05248, 0.07223, 0.0), (-0.03893, 0.07715, -0.02242), (0.07684, 0.03954, -0.02242), (0.08491, 0.02759, 0.0), (0.08541, 0.01318, 0.02242), (0.03893, 0.07715, 0.02242), (0.05248, 0.07223, 0.0), (0.06135, 0.06086, -0.02242), (0.06135, -0.06086, -0.02242), (0.05248, -0.07223, 0.0), (0.03893, -0.07715, 0.02242), (0.08541, -0.01318, 0.02242), (0.08491, -0.02759, 0.0), (0.07684, -0.03954, -0.02242), (-0.03893, -0.07715, -0.02242), (-0.05248, -0.07223, 0.0), (-0.06135, -0.06086, 0.02242), (0.01386, -0.0853, 0.02242), (0.0, -0.08928, 0.0), (-0.01386, -0.0853, -0.02242), (-0.07419, 0.02132, -0.04484), (-0.06144, 0.04464, -0.04694), (-0.04321, 0.06397, -0.04484), (-0.002646, 0.07715, -0.04484), (0.02347, 0.07223, -0.04694), (0.04749, 0.06086, -0.04484), (0.07256, 0.02636, -0.04484), (0.07594, 0.0, -0.04694), (0.07256, -0.02636, -0.04484), (0.04749, -0.06086, -0.04484), (0.02347, -0.07223, -0.04694), (-0.002646, -0.07715, -0.04484), (-0.04321, -0.06397, -0.04484), (-0.06144, -0.04464, -0.04694), (-0.07419, -0.02132, -0.04484), (-0.006929, 0.02132, -0.08642), (-0.0145, 0.04464, -0.07594), (-0.02079, 0.06397, -0.0587), (-0.06727, 0.0, -0.0587), (-0.04694, 0.0, -0.07594), (-0.02242, 0.0, -0.08642), (0.01814, 0.01318, -0.08642), (0.03797, 0.02759, -0.07594), (0.05442, 0.03954, -0.0587), (0.01814, -0.01318, -0.08642), (0.03797, -0.02759, -0.07594), (0.05442, -0.03954, -0.0587), (-0.006929, -0.02132, -0.08642), (-0.0145, -0.04464, -0.07594), (-0.02079, -0.06397, -0.0587), (-0.0323, -0.02347, -0.07985), (-0.05698, -0.02347, -0.0646), (-0.03993, -0.04694, -0.0646), (0.01234, -0.03797, -0.07985), (0.004713, -0.06144, -0.0646), (0.0323, -0.05248, -0.0646), (0.03993, 0.0, -0.07985), (0.05989, -0.0145, -0.0646), (0.05989, 0.0145, -0.0646), (0.01234, 0.03797, -0.07985), (0.0323, 0.05248, -0.0646), (0.004713, 0.06144, -0.0646), (-0.0323, 0.02347, -0.07985), (-0.03993, 0.04694, -0.0646), (-0.05698, 0.02347, -0.0646), (-0.07694, -0.03797, -0.02468), (-0.07223, -0.05248, 0.0), (-0.05989, -0.06144, -0.02468), (0.01234, -0.08491, -0.02468), (0.02759, -0.08491, 4.388e-08), (0.03993, -0.07594, -0.02468), (0.08456, -0.0145, -0.02468), (0.08928, 3.364e-08, -5.558e-08), (0.08456, 0.0145, -0.02468), (0.03993, 0.07594, -0.02468), (0.02759, 0.08491, 7.021e-08), (0.01234, 0.08491, -0.02468), (-0.05989, 0.06144, -0.02468), (-0.07223, 0.05248, 1.697e-07), (-0.07694, 0.03797, -0.02468), (-0.02759, -0.08491, 0.0), (-0.03993, -0.07594, 0.02468), (-0.01234, -0.08491, 0.02468), (0.07223, -0.05248, 0.0), (0.05989, -0.06144, 0.02468), (0.07694, -0.03797, 0.02468), (0.07223, 0.05248, 0.0), (0.07694, 0.03797, 0.02468), (0.05989, 0.06144, 0.02468), (-0.02759, 0.08491, 0.0), (-0.01234, 0.08491, 0.02468), (-0.03993, 0.07594, 0.02468), (-0.08928, -2.795e-09, 0.0), (-0.08456, 0.0145, 0.02468), (-0.08456, -0.0145, 0.02468), (-0.0323, -0.05248, 0.0646), (-0.01234, -0.03797, 0.07985), (-0.004713, -0.06144, 0.0646), (0.03993, -0.04694, 0.0646), (0.0323, -0.02347, 0.07985), (0.05698, -0.02347, 0.0646), (0.05698, 0.02347, 0.0646), (0.0323, 0.02347, 0.07985), (0.03993, 0.04694, 0.0646), (-0.05989, -0.0145, 0.0646), (-0.05989, 0.0145, 0.0646), (-0.03993, 6.435e-08, 0.07985), (-0.004713, 0.06144, 0.0646), (-0.01234, 0.03797, 0.07985), (-0.0323, 0.05248, 0.0646)], [], [(0, 14, 15), (1, 23, 17), (0, 29, 14), (0, 35, 29), (0, 24, 35), (1, 44, 23), (2, 50, 20), (3, 56, 32), (4, 62, 38), (5, 68, 41), (1, 51, 44), (2, 57, 50), (3, 63, 56), (4, 69, 62), (5, 45, 68), (6, 89, 74), (7, 95, 77), (8, 98, 80), (9, 101, 83), (10, 90, 86), (92, 11, 99), (91, 92, 102), (90, 91, 103), (92, 99, 102), (102, 99, 100), (91, 102, 103), (103, 102, 104), (102, 100, 104), (104, 100, 101), (90, 103, 86), (86, 103, 85), (103, 104, 85), (85, 104, 84), (104, 101, 84), (84, 101, 9), (99, 11, 96), (100, 99, 105), (101, 100, 106), (99, 96, 105), (105, 96, 97), (100, 105, 106), (106, 105, 107), (105, 97, 107), (107, 97, 98), (101, 106, 83), (83, 106, 82), (106, 107, 82), (82, 107, 81), (107, 98, 81), (81, 98, 8), (96, 11, 93), (97, 96, 108), (98, 97, 109), (96, 93, 108), (108, 93, 94), (97, 108, 109), (109, 108, 110), (108, 94, 110), (110, 94, 95), (98, 109, 80), (80, 109, 79), (109, 110, 79), (79, 110, 78), (110, 95, 78), (78, 95, 7), (93, 11, 87), (94, 93, 111), (95, 94, 112), (93, 87, 111), (111, 87, 88), (94, 111, 112), (112, 111, 113), (111, 88, 113), (113, 88, 89), (95, 112, 77), (77, 112, 76), (112, 113, 76), (76, 113, 75), (113, 89, 75), (75, 89, 6), (87, 11, 92), (88, 87, 114), (89, 88, 115), (87, 92, 114), (114, 92, 91), (88, 114, 115), (115, 114, 116), (114, 91, 116), (116, 91, 90), (89, 115, 74), (74, 115, 73), (115, 116, 73), (73, 116, 72), (116, 90, 72), (72, 90, 10), (47, 10, 86), (46, 47, 117), (45, 46, 118), (47, 86, 117), (117, 86, 85), (46, 117, 118), (118, 117, 119), (117, 85, 119), (119, 85, 84), (45, 118, 68), (68, 118, 67), (118, 119, 67), (67, 119, 66), (119, 84, 66), (66, 84, 9), (71, 9, 83), (70, 71, 120), (69, 70, 121), (71, 83, 120), (120, 83, 82), (70, 120, 121), (121, 120, 122), (120, 82, 122), (122, 82, 81), (69, 121, 62), (62, 121, 61), (121, 122, 61), (61, 122, 60), (122, 81, 60), (60, 81, 8), (65, 8, 80), (64, 65, 123), (63, 64, 124), (65, 80, 123), (123, 80, 79), (64, 123, 124), (124, 123, 125), (123, 79, 125), (125, 79, 78), (63, 124, 56), (56, 124, 55), (124, 125, 55), (55, 125, 54), (125, 78, 54), (54, 78, 7), (59, 7, 77), (58, 59, 126), (57, 58, 127), (59, 77, 126), (126, 77, 76), (58, 126, 127), (127, 126, 128), (126, 76, 128), (128, 76, 75), (57, 127, 50), (50, 127, 49), (127, 128, 49), (49, 128, 48), (128, 75, 48), (48, 75, 6), (53, 6, 74), (52, 53, 129), (51, 52, 130), (53, 74, 129), (129, 74, 73), (52, 129, 130), (130, 129, 131), (129, 73, 131), (131, 73, 72), (51, 130, 44), (44, 130, 43), (130, 131, 43), (43, 131, 42), (131, 72, 42), (42, 72, 10), (66, 9, 71), (67, 66, 132), (68, 67, 133), (66, 71, 132), (132, 71, 70), (67, 132, 133), (133, 132, 134), (132, 70, 134), (134, 70, 69), (68, 133, 41), (41, 133, 40), (133, 134, 40), (40, 134, 39), (134, 69, 39), (39, 69, 4), (60, 8, 65), (61, 60, 135), (62, 61, 136), (60, 65, 135), (135, 65, 64), (61, 135, 136), (136, 135, 137), (135, 64, 137), (137, 64, 63), (62, 136, 38), (38, 136, 37), (136, 137, 37), (37, 137, 36), (137, 63, 36), (36, 63, 3), (54, 7, 59), (55, 54, 138), (56, 55, 139), (54, 59, 138), (138, 59, 58), (55, 138, 139), (139, 138, 140), (138, 58, 140), (140, 58, 57), (56, 139, 32), (32, 139, 31), (139, 140, 31), (31, 140, 30), (140, 57, 30), (30, 57, 2), (48, 6, 53), (49, 48, 141), (50, 49, 142), (48, 53, 141), (141, 53, 52), (49, 141, 142), (142, 141, 143), (141, 52, 143), (143, 52, 51), (50, 142, 20), (20, 142, 19), (142, 143, 19), (19, 143, 18), (143, 51, 18), (18, 51, 1), (42, 10, 47), (43, 42, 144), (44, 43, 145), (42, 47, 144), (144, 47, 46), (43, 144, 145), (145, 144, 146), (144, 46, 146), (146, 46, 45), (44, 145, 23), (23, 145, 22), (145, 146, 22), (22, 146, 21), (146, 45, 21), (21, 45, 5), (26, 5, 41), (25, 26, 147), (24, 25, 148), (26, 41, 147), (147, 41, 40), (25, 147, 148), (148, 147, 149), (147, 40, 149), (149, 40, 39), (24, 148, 35), (35, 148, 34), (148, 149, 34), (34, 149, 33), (149, 39, 33), (33, 39, 4), (33, 4, 38), (34, 33, 150), (35, 34, 151), (33, 38, 150), (150, 38, 37), (34, 150, 151), (151, 150, 152), (150, 37, 152), (152, 37, 36), (35, 151, 29), (29, 151, 28), (151, 152, 28), (28, 152, 27), (152, 36, 27), (27, 36, 3), (27, 3, 32), (28, 27, 153), (29, 28, 154), (27, 32, 153), (153, 32, 31), (28, 153, 154), (154, 153, 155), (153, 31, 155), (155, 31, 30), (29, 154, 14), (14, 154, 13), (154, 155, 13), (13, 155, 12), (155, 30, 12), (12, 30, 2), (21, 5, 26), (22, 21, 156), (23, 22, 157), (21, 26, 156), (156, 26, 25), (22, 156, 157), (157, 156, 158), (156, 25, 158), (158, 25, 24), (23, 157, 17), (17, 157, 16), (157, 158, 16), (16, 158, 15), (158, 24, 15), (15, 24, 0), (12, 2, 20), (13, 12, 159), (14, 13, 160), (12, 20, 159), (159, 20, 19), (13, 159, 160), (160, 159, 161), (159, 19, 161), (161, 19, 18), (14, 160, 15), (15, 160, 16), (160, 161, 16), (16, 161, 17), (161, 18, 17), (17, 18, 1)])
me_icosphere.polygons.foreach_set('use_smooth', [True] * 320)
_uv = me_icosphere.uv_layers.new(name='UVMap')
_uv.uv.foreach_set('vector', [0.2501, 0.75, 0.2646, 0.7785, 0.2274, 0.7726, 0.1401, 0.8597, 0.1233, 0.82, 0.1692, 0.8307, 0.2501, 0.75, 0.2817, 0.745, 0.2646, 0.7785, 0.2501, 0.75, 0.2551, 0.7184, 0.2817, 0.745, 0.2501, 0.75, 0.2216, 0.7354, 0.2551, 0.7184, 0.1401, 0.8597, 0.09272, 0.8651, 0.1233, 0.82, 0.3205, 0.8885, 0.3109, 0.9352, 0.2775, 0.8922, 0.4036, 0.7258, 0.4451, 0.7494, 0.3938, 0.7679, 0.2746, 0.5966, 0.3098, 0.5644, 0.3115, 0.6188, 0.1118, 0.6793, 0.09202, 0.6359, 0.1444, 0.651, 0.1401, 0.8597, 0.1347, 0.9071, 0.09272, 0.8651, 0.3205, 0.8885, 0.3639, 0.9083, 0.3109, 0.9352, 0.4036, 0.7258, 0.4358, 0.6907, 0.4451, 0.7494, 0.2746, 0.5966, 0.2511, 0.555, 0.3098, 0.5644, 0.1118, 0.6793, 0.06499, 0.6888, 0.09202, 0.6359, 0.1403, 0.1401, 0.1693, 0.1692, 0.1234, 0.1799, 0.3207, 0.1118, 0.302, 0.1484, 0.2777, 0.108, 0.4034, 0.2746, 0.3628, 0.2681, 0.3938, 0.2325, 0.2742, 0.4036, 0.2678, 0.3629, 0.3112, 0.3814, 0.1115, 0.3205, 0.1482, 0.3019, 0.1441, 0.3488, 0.2215, 0.2646, 0.25, 0.2501, 0.255, 0.2817, 0.1864, 0.2824, 0.2215, 0.2646, 0.2231, 0.3029, 0.1482, 0.3019, 0.1864, 0.2824, 0.1845, 0.3264, 0.2215, 0.2646, 0.255, 0.2817, 0.2231, 0.3029, 0.2231, 0.3029, 0.255, 0.2817, 0.2611, 0.3206, 0.1864, 0.2824, 0.2231, 0.3029, 0.1845, 0.3264, 0.1845, 0.3264, 0.2231, 0.3029, 0.2266, 0.348, 0.2231, 0.3029, 0.2611, 0.3206, 0.2266, 0.348, 0.2266, 0.348, 0.2611, 0.3206, 0.2678, 0.3629, 0.1482, 0.3019, 0.1845, 0.3264, 0.1441, 0.3488, 0.1441, 0.3488, 0.1845, 0.3264, 0.1862, 0.375, 0.1845, 0.3264, 0.2266, 0.348, 0.1862, 0.375, 0.1862, 0.375, 0.2266, 0.348, 0.2321, 0.3938, 0.2266, 0.348, 0.2678, 0.3629, 0.2321, 0.3938, 0.2321, 0.3938, 0.2678, 0.3629, 0.2742, 0.4036, 0.255, 0.2817, 0.25, 0.2501, 0.2816, 0.2551, 0.2611, 0.3206, 0.255, 0.2817, 0.2919, 0.2921, 0.2678, 0.3629, 0.2611, 0.3206, 0.3024, 0.336, 0.255, 0.2817, 0.2816, 0.2551, 0.2919, 0.2921, 0.2919, 0.2921, 0.2816, 0.2551, 0.3205, 0.2613, 0.2611, 0.3206, 0.2919, 0.2921, 0.3024, 0.336, 0.3024, 0.336, 0.2919, 0.2921, 0.3359, 0.3026, 0.2919, 0.2921, 0.3205, 0.2613, 0.3359, 0.3026, 0.3359, 0.3026, 0.3205, 0.2613, 0.3628, 0.2681, 0.2678, 0.3629, 0.3024, 0.336, 0.3112, 0.3814, 0.3112, 0.3814, 0.3024, 0.336, 0.3491, 0.3494, 0.3024, 0.336, 0.3359, 0.3026, 0.3491, 0.3494, 0.3491, 0.3494, 0.3359, 0.3026, 0.3812, 0.3115, 0.3359, 0.3026, 0.3628, 0.2681, 0.3812, 0.3115, 0.3812, 0.3115, 0.3628, 0.2681, 0.4034, 0.2746, 0.2816, 0.2551, 0.25, 0.2501, 0.2646, 0.2216, 0.3205, 0.2613, 0.2816, 0.2551, 0.3029, 0.2232, 0.3628, 0.2681, 0.3205, 0.2613, 0.3479, 0.2269, 0.2816, 0.2551, 0.2646, 0.2216, 0.3029, 0.2232, 0.3029, 0.2232, 0.2646, 0.2216, 0.2825, 0.1866, 0.3205, 0.2613, 0.3029, 0.2232, 0.3479, 0.2269, 0.3479, 0.2269, 0.3029, 0.2232, 0.3265, 0.1847, 0.3029, 0.2232, 0.2825, 0.1866, 0.3265, 0.1847, 0.3265, 0.1847, 0.2825, 0.1866, 0.302, 0.1484, 0.3628, 0.2681, 0.3479, 0.2269, 0.3938, 0.2325, 0.3938, 0.2325, 0.3479, 0.2269, 0.3751, 0.1865, 0.3479, 0.2269, 0.3265, 0.1847, 0.3751, 0.1865, 0.3751, 0.1865, 0.3265, 0.1847, 0.349, 0.1444, 0.3265, 0.1847, 0.302, 0.1484, 0.349, 0.1444, 0.349, 0.1444, 0.302, 0.1484, 0.3207, 0.1118, 0.2646, 0.2216, 0.25, 0.2501, 0.2274, 0.2274, 0.2825, 0.1866, 0.2646, 0.2216, 0.2408, 0.1915, 0.302, 0.1484, 0.2825, 0.1866, 0.2582, 0.1498, 0.2646, 0.2216, 0.2274, 0.2274, 0.2408, 0.1915, 0.2408, 0.1915, 0.2274, 0.2274, 0.1996, 0.1996, 0.2825, 0.1866, 0.2408, 0.1915, 0.2582, 0.1498, 0.2582, 0.1498, 0.2408, 0.1915, 0.2114, 0.1572, 0.2408, 0.1915, 0.1996, 0.1996, 0.2114, 0.1572, 0.2114, 0.1572, 0.1996, 0.1996, 0.1693, 0.1692, 0.302, 0.1484, 0.2582, 0.1498, 0.2777, 0.108, 0.2777, 0.108, 0.2582, 0.1498, 0.2282, 0.1115, 0.2582, 0.1498, 0.2114, 0.1572, 0.2282, 0.1115, 0.2282, 0.1115, 0.2114, 0.1572, 0.18, 0.1233, 0.2114, 0.1572, 0.1693, 0.1692, 0.18, 0.1233, 0.18, 0.1233, 0.1693, 0.1692, 0.1403, 0.1401, 0.2274, 0.2274, 0.25, 0.2501, 0.2215, 0.2646, 0.1996, 0.1996, 0.2274, 0.2274, 0.1915, 0.2408, 0.1693, 0.1692, 0.1996, 0.1996, 0.1572, 0.2113, 0.2274, 0.2274, 0.2215, 0.2646, 0.1915, 0.2408, 0.1915, 0.2408, 0.2215, 0.2646, 0.1864, 0.2824, 0.1996, 0.1996, 0.1915, 0.2408, 0.1572, 0.2113, 0.1572, 0.2113, 0.1915, 0.2408, 0.1497, 0.2581, 0.1915, 0.2408, 0.1864, 0.2824, 0.1497, 0.2581, 0.1497, 0.2581, 0.1864, 0.2824, 0.1482, 0.3019, 0.1693, 0.1692, 0.1572, 0.2113, 0.1234, 0.1799, 0.1234, 0.1799, 0.1572, 0.2113, 0.1115, 0.228, 0.1572, 0.2113, 0.1497, 0.2581, 0.1115, 0.228, 0.1115, 0.228, 0.1497, 0.2581, 0.1078, 0.2775, 0.1497, 0.2581, 0.1482, 0.3019, 0.1078, 0.2775, 0.1078, 0.2775, 0.1482, 0.3019, 0.1115, 0.3205, 0.09171, 0.3639, 0.1115, 0.3205, 0.1441, 0.3488, 0.07095, 0.4288, 0.09171, 0.3639, 0.1364, 0.4021, 0.06499, 0.6888, 0.0003145, 0.7101, 0.02491, 0.6349, 0.09171, 0.3639, 0.1441, 0.3488, 0.1364, 0.4021, 0.1364, 0.4021, 0.1441, 0.3488, 0.1862, 0.375, 0.07095, 0.4288, 0.1364, 0.4021, 0.1349, 0.4755, 0.1349, 0.4755, 0.1364, 0.4021, 0.1935, 0.4313, 0.1364, 0.4021, 0.1862, 0.375, 0.1935, 0.4313, 0.1935, 0.4313, 0.1862, 0.375, 0.2321, 0.3938, 0.06499, 0.6888, 0.02491, 0.6349, 0.09202, 0.6359, 0.09202, 0.6359, 0.02491, 0.6349, 0.0714, 0.571, 0.1349, 0.4755, 0.1935, 0.4313, 0.2102, 0.4999, 0.2102, 0.4999, 0.1935, 0.4313, 0.2506, 0.4451, 0.1935, 0.4313, 0.2321, 0.3938, 0.2506, 0.4451, 0.2506, 0.4451, 0.2321, 0.3938, 0.2742, 0.4036, 0.3093, 0.4358, 0.2742, 0.4036, 0.3112, 0.3814, 0.3646, 0.4756, 0.3093, 0.4358, 0.3595, 0.4052, 0.2511, 0.555, 0.2108, 0.5001, 0.2899, 0.5003, 0.3093, 0.4358, 0.3112, 0.3814, 0.3595, 0.4052, 0.3595, 0.4052, 0.3112, 0.3814, 0.3491, 0.3494, 0.3646, 0.4756, 0.3595, 0.4052, 0.4288, 0.4292, 0.4288, 0.4292, 0.3595, 0.4052, 0.4049, 0.3599, 0.3595, 0.4052, 0.3491, 0.3494, 0.4049, 0.3599, 0.4049, 0.3599, 0.3491, 0.3494, 0.3812, 0.3115, 0.2511, 0.555, 0.2899, 0.5003, 0.3098, 0.5644, 0.3098, 0.5644, 0.2899, 0.5003, 0.3651, 0.5247, 0.4288, 0.4292, 0.4049, 0.3599, 0.4753, 0.3651, 0.4753, 0.3651, 0.4049, 0.3599, 0.4356, 0.3098, 0.4049, 0.3599, 0.3812, 0.3115, 0.4356, 0.3098, 0.4356, 0.3098, 0.3812, 0.3115, 0.4034, 0.2746, 0.445, 0.2511, 0.4034, 0.2746, 0.3938, 0.2325, 0.4999, 0.2108, 0.445, 0.2511, 0.4313, 0.1939, 0.4358, 0.6907, 0.4756, 0.6354, 0.4999, 0.7107, 0.445, 0.2511, 0.3938, 0.2325, 0.4313, 0.1939, 0.4313, 0.1939, 0.3938, 0.2325, 0.3751, 0.1865, 0.4999, 0.2108, 0.4313, 0.1939, 0.4756, 0.1354, 0.4756, 0.1354, 0.4313, 0.1939, 0.4023, 0.1368, 0.4313, 0.1939, 0.3751, 0.1865, 0.4023, 0.1368, 0.4023, 0.1368, 0.3751, 0.1865, 0.349, 0.1444, 0.4358, 0.6907, 0.4999, 0.7107, 0.4451, 0.7494, 0.4451, 0.7494, 0.4999, 0.7107, 0.4999, 0.7898, 0.4756, 0.1354, 0.4023, 0.1368, 0.429, 0.0714, 0.429, 0.0714, 0.4023, 0.1368, 0.3641, 0.09202, 0.4023, 0.1368, 0.349, 0.1444, 0.3641, 0.09202, 0.3641, 0.09202, 0.349, 0.1444, 0.3207, 0.1118, 0.3112, 0.06499, 0.3207, 0.1118, 0.2777, 0.108, 0.2899, 0.0003149, 0.3112, 0.06499, 0.2526, 0.06031, 0.3639, 0.9083, 0.4288, 0.929, 0.3647, 0.9754, 0.3112, 0.06499, 0.2777, 0.108, 0.2526, 0.06031, 0.2526, 0.06031, 0.2777, 0.108, 0.2282, 0.1115, 0.2899, 0.0003149, 0.2526, 0.06031, 0.2107, 9.996e-05, 0.2107, 9.996e-05, 0.2526, 0.06031, 0.1893, 0.07027, 0.2526, 0.06031, 0.2282, 0.1115, 0.1893, 0.07027, 0.1893, 0.07027, 0.2282, 0.1115, 0.18, 0.1233, 0.3639, 0.9083, 0.3647, 0.9754, 0.3109, 0.9352, 0.3109, 0.9352, 0.3647, 0.9754, 0.2895, 0.9998, 0.2107, 9.996e-05, 0.1893, 0.07027, 0.1354, 0.02462, 0.1354, 0.02462, 0.1893, 0.07027, 0.1349, 0.09273, 0.1893, 0.07027, 0.18, 0.1233, 0.1349, 0.09273, 0.1349, 0.09273, 0.18, 0.1233, 0.1403, 0.1401, 0.09288, 0.1347, 0.1403, 0.1401, 0.1234, 0.1799, 0.02478, 0.135, 0.09288, 0.1347, 0.07031, 0.189, 0.1347, 0.9071, 0.135, 0.9752, 0.07111, 0.9286, 0.09288, 0.1347, 0.1234, 0.1799, 0.07031, 0.189, 0.07031, 0.189, 0.1234, 0.1799, 0.1115, 0.228, 0.02478, 0.135, 0.07031, 0.189, 9.996e-05, 0.2103, 9.996e-05, 0.2103, 0.07031, 0.189, 0.06022, 0.2523, 0.07031, 0.189, 0.1115, 0.228, 0.06022, 0.2523, 0.06022, 0.2523, 0.1115, 0.228, 0.1078, 0.2775, 0.1347, 0.9071, 0.07111, 0.9286, 0.09272, 0.8651, 0.09272, 0.8651, 0.07111, 0.9286, 0.02462, 0.8646, 9.996e-05, 0.2103, 0.06022, 0.2523, 0.0001545, 0.2895, 0.0001545, 0.2895, 0.06022, 0.2523, 0.06479, 0.3109, 0.06022, 0.2523, 0.1078, 0.2775, 0.06479, 0.3109, 0.06479, 0.3109, 0.1078, 0.2775, 0.1115, 0.3205, 0.2506, 0.4451, 0.2742, 0.4036, 0.3093, 0.4358, 0.2102, 0.4999, 0.2506, 0.4451, 0.2893, 0.4999, 0.09202, 0.6359, 0.0714, 0.571, 0.1368, 0.5977, 0.2506, 0.4451, 0.3093, 0.4358, 0.2893, 0.4999, 0.2893, 0.4999, 0.3093, 0.4358, 0.3646, 0.4756, 0.0714, 0.571, 0.1354, 0.5244, 0.1368, 0.5977, 0.1368, 0.5977, 0.1354, 0.5244, 0.1939, 0.5687, 0.1354, 0.5244, 0.2108, 0.5001, 0.1939, 0.5687, 0.1939, 0.5687, 0.2108, 0.5001, 0.2511, 0.555, 0.09202, 0.6359, 0.1368, 0.5977, 0.1444, 0.651, 0.1444, 0.651, 0.1368, 0.5977, 0.1865, 0.6249, 0.1368, 0.5977, 0.1939, 0.5687, 0.1865, 0.6249, 0.1865, 0.6249, 0.1939, 0.5687, 0.2325, 0.6062, 0.1939, 0.5687, 0.2511, 0.555, 0.2325, 0.6062, 0.2325, 0.6062, 0.2511, 0.555, 0.2746, 0.5966, 0.4356, 0.3098, 0.4034, 0.2746, 0.445, 0.2511, 0.4753, 0.3651, 0.4356, 0.3098, 0.4997, 0.2899, 0.3098, 0.5644, 0.3651, 0.5247, 0.3599, 0.5951, 0.4356, 0.3098, 0.445, 0.2511, 0.4997, 0.2899, 0.4997, 0.2899, 0.445, 0.2511, 0.4999, 0.2108, 0.3651, 0.5247, 0.4292, 0.5712, 0.3599, 0.5951, 0.3599, 0.5951, 0.4292, 0.5712, 0.4052, 0.6405, 0.4292, 0.5712, 0.4756, 0.6354, 0.4052, 0.6405, 0.4052, 0.6405, 0.4756, 0.6354, 0.4358, 0.6907, 0.3098, 0.5644, 0.3599, 0.5951, 0.3115, 0.6188, 0.3115, 0.6188, 0.3599, 0.5951, 0.3494, 0.6509, 0.3599, 0.5951, 0.4052, 0.6405, 0.3494, 0.6509, 0.3494, 0.6509, 0.4052, 0.6405, 0.3814, 0.6888, 0.4052, 0.6405, 0.4358, 0.6907, 0.3814, 0.6888, 0.3814, 0.6888, 0.4358, 0.6907, 0.4036, 0.7258, 0.3641, 0.09202, 0.3207, 0.1118, 0.3112, 0.06499, 0.429, 0.0714, 0.3641, 0.09202, 0.3651, 0.02491, 0.4451, 0.7494, 0.4999, 0.7898, 0.4313, 0.8065, 0.3641, 0.09202, 0.3112, 0.06499, 0.3651, 0.02491, 0.3651, 0.02491, 0.3112, 0.06499, 0.2899, 0.0003149, 0.4999, 0.7898, 0.4755, 0.8651, 0.4313, 0.8065, 0.4313, 0.8065, 0.4755, 0.8651, 0.4021, 0.8636, 0.4755, 0.8651, 0.4288, 0.929, 0.4021, 0.8636, 0.4021, 0.8636, 0.4288, 0.929, 0.3639, 0.9083, 0.4451, 0.7494, 0.4313, 0.8065, 0.3938, 0.7679, 0.3938, 0.7679, 0.4313, 0.8065, 0.375, 0.8138, 0.4313, 0.8065, 0.4021, 0.8636, 0.375, 0.8138, 0.375, 0.8138, 0.4021, 0.8636, 0.3488, 0.8559, 0.4021, 0.8636, 0.3639, 0.9083, 0.3488, 0.8559, 0.3488, 0.8559, 0.3639, 0.9083, 0.3205, 0.8885, 0.1349, 0.09273, 0.1403, 0.1401, 0.09288, 0.1347, 0.1354, 0.02462, 0.1349, 0.09273, 0.0714, 0.07111, 0.3109, 0.9352, 0.2895, 0.9998, 0.2523, 0.9398, 0.1349, 0.09273, 0.09288, 0.1347, 0.0714, 0.07111, 0.0714, 0.07111, 0.09288, 0.1347, 0.02478, 0.135, 0.2895, 0.9998, 0.2103, 0.9999, 0.2523, 0.9398, 0.2523, 0.9398, 0.2103, 0.9999, 0.189, 0.9297, 0.2103, 0.9999, 0.135, 0.9752, 0.189, 0.9297, 0.189, 0.9297, 0.135, 0.9752, 0.1347, 0.9071, 0.3109, 0.9352, 0.2523, 0.9398, 0.2775, 0.8922, 0.2775, 0.8922, 0.2523, 0.9398, 0.228, 0.8885, 0.2523, 0.9398, 0.189, 0.9297, 0.228, 0.8885, 0.228, 0.8885, 0.189, 0.9297, 0.1799, 0.8766, 0.189, 0.9297, 0.1347, 0.9071, 0.1799, 0.8766, 0.1799, 0.8766, 0.1347, 0.9071, 0.1401, 0.8597, 0.06479, 0.3109, 0.1115, 0.3205, 0.09171, 0.3639, 0.0001545, 0.2895, 0.06479, 0.3109, 0.0246, 0.3647, 0.09272, 0.8651, 0.02462, 0.8646, 0.07027, 0.8107, 0.06479, 0.3109, 0.09171, 0.3639, 0.0246, 0.3647, 0.0246, 0.3647, 0.09171, 0.3639, 0.07095, 0.4288, 0.02462, 0.8646, 9.996e-05, 0.7893, 0.07027, 0.8107, 0.07027, 0.8107, 9.996e-05, 0.7893, 0.06031, 0.7474, 9.996e-05, 0.7893, 0.0003145, 0.7101, 0.06031, 0.7474, 0.06031, 0.7474, 0.0003145, 0.7101, 0.06499, 0.6888, 0.09272, 0.8651, 0.07027, 0.8107, 0.1233, 0.82, 0.1233, 0.82, 0.07027, 0.8107, 0.1115, 0.7718, 0.07027, 0.8107, 0.06031, 0.7474, 0.1115, 0.7718, 0.1115, 0.7718, 0.06031, 0.7474, 0.108, 0.7223, 0.06031, 0.7474, 0.06499, 0.6888, 0.108, 0.7223, 0.108, 0.7223, 0.06499, 0.6888, 0.1118, 0.6793, 0.1484, 0.698, 0.1118, 0.6793, 0.1444, 0.651, 0.1866, 0.7175, 0.1484, 0.698, 0.1847, 0.6735, 0.2216, 0.7354, 0.1866, 0.7175, 0.2232, 0.6971, 0.1484, 0.698, 0.1444, 0.651, 0.1847, 0.6735, 0.1847, 0.6735, 0.1444, 0.651, 0.1865, 0.6249, 0.1866, 0.7175, 0.1847, 0.6735, 0.2232, 0.6971, 0.2232, 0.6971, 0.1847, 0.6735, 0.2269, 0.6521, 0.1847, 0.6735, 0.1865, 0.6249, 0.2269, 0.6521, 0.2269, 0.6521, 0.1865, 0.6249, 0.2325, 0.6062, 0.2216, 0.7354, 0.2232, 0.6971, 0.2551, 0.7184, 0.2551, 0.7184, 0.2232, 0.6971, 0.2613, 0.6795, 0.2232, 0.6971, 0.2269, 0.6521, 0.2613, 0.6795, 0.2613, 0.6795, 0.2269, 0.6521, 0.2681, 0.6372, 0.2269, 0.6521, 0.2325, 0.6062, 0.2681, 0.6372, 0.2681, 0.6372, 0.2325, 0.6062, 0.2746, 0.5966, 0.2681, 0.6372, 0.2746, 0.5966, 0.3115, 0.6188, 0.2613, 0.6795, 0.2681, 0.6372, 0.3026, 0.6641, 0.2551, 0.7184, 0.2613, 0.6795, 0.2921, 0.7081, 0.2681, 0.6372, 0.3115, 0.6188, 0.3026, 0.6641, 0.3026, 0.6641, 0.3115, 0.6188, 0.3494, 0.6509, 0.2613, 0.6795, 0.3026, 0.6641, 0.2921, 0.7081, 0.2921, 0.7081, 0.3026, 0.6641, 0.336, 0.6976, 0.3026, 0.6641, 0.3494, 0.6509, 0.336, 0.6976, 0.336, 0.6976, 0.3494, 0.6509, 0.3814, 0.6888, 0.2551, 0.7184, 0.2921, 0.7081, 0.2817, 0.745, 0.2817, 0.745, 0.2921, 0.7081, 0.3206, 0.7389, 0.2921, 0.7081, 0.336, 0.6976, 0.3206, 0.7389, 0.3206, 0.7389, 0.336, 0.6976, 0.3629, 0.7322, 0.336, 0.6976, 0.3814, 0.6888, 0.3629, 0.7322, 0.3629, 0.7322, 0.3814, 0.6888, 0.4036, 0.7258, 0.3629, 0.7322, 0.4036, 0.7258, 0.3938, 0.7679, 0.3206, 0.7389, 0.3629, 0.7322, 0.348, 0.7734, 0.2817, 0.745, 0.3206, 0.7389, 0.3029, 0.7769, 0.3629, 0.7322, 0.3938, 0.7679, 0.348, 0.7734, 0.348, 0.7734, 0.3938, 0.7679, 0.375, 0.8138, 0.3206, 0.7389, 0.348, 0.7734, 0.3029, 0.7769, 0.3029, 0.7769, 0.348, 0.7734, 0.3264, 0.8155, 0.348, 0.7734, 0.375, 0.8138, 0.3264, 0.8155, 0.3264, 0.8155, 0.375, 0.8138, 0.3488, 0.8559, 0.2817, 0.745, 0.3029, 0.7769, 0.2646, 0.7785, 0.2646, 0.7785, 0.3029, 0.7769, 0.2824, 0.8136, 0.3029, 0.7769, 0.3264, 0.8155, 0.2824, 0.8136, 0.2824, 0.8136, 0.3264, 0.8155, 0.3019, 0.8518, 0.3264, 0.8155, 0.3488, 0.8559, 0.3019, 0.8518, 0.3019, 0.8518, 0.3488, 0.8559, 0.3205, 0.8885, 0.108, 0.7223, 0.1118, 0.6793, 0.1484, 0.698, 0.1115, 0.7718, 0.108, 0.7223, 0.1498, 0.7418, 0.1233, 0.82, 0.1115, 0.7718, 0.1572, 0.7886, 0.108, 0.7223, 0.1484, 0.698, 0.1498, 0.7418, 0.1498, 0.7418, 0.1484, 0.698, 0.1866, 0.7175, 0.1115, 0.7718, 0.1498, 0.7418, 0.1572, 0.7886, 0.1572, 0.7886, 0.1498, 0.7418, 0.1915, 0.7592, 0.1498, 0.7418, 0.1866, 0.7175, 0.1915, 0.7592, 0.1915, 0.7592, 0.1866, 0.7175, 0.2216, 0.7354, 0.1233, 0.82, 0.1572, 0.7886, 0.1692, 0.8307, 0.1692, 0.8307, 0.1572, 0.7886, 0.1996, 0.8004, 0.1572, 0.7886, 0.1915, 0.7592, 0.1996, 0.8004, 0.1996, 0.8004, 0.1915, 0.7592, 0.2274, 0.7726, 0.1915, 0.7592, 0.2216, 0.7354, 0.2274, 0.7726, 0.2274, 0.7726, 0.2216, 0.7354, 0.2501, 0.75, 0.3019, 0.8518, 0.3205, 0.8885, 0.2775, 0.8922, 0.2824, 0.8136, 0.3019, 0.8518, 0.2581, 0.8503, 0.2646, 0.7785, 0.2824, 0.8136, 0.2408, 0.8085, 0.3019, 0.8518, 0.2775, 0.8922, 0.2581, 0.8503, 0.2581, 0.8503, 0.2775, 0.8922, 0.228, 0.8885, 0.2824, 0.8136, 0.2581, 0.8503, 0.2408, 0.8085, 0.2408, 0.8085, 0.2581, 0.8503, 0.2113, 0.8428, 0.2581, 0.8503, 0.228, 0.8885, 0.2113, 0.8428, 0.2113, 0.8428, 0.228, 0.8885, 0.1799, 0.8766, 0.2646, 0.7785, 0.2408, 0.8085, 0.2274, 0.7726, 0.2274, 0.7726, 0.2408, 0.8085, 0.1996, 0.8004, 0.2408, 0.8085, 0.2113, 0.8428, 0.1996, 0.8004, 0.1996, 0.8004, 0.2113, 0.8428, 0.1692, 0.8307, 0.2113, 0.8428, 0.1799, 0.8766, 0.1692, 0.8307, 0.1692, 0.8307, 0.1799, 0.8766, 0.1401, 0.8597])
me_icosphere.materials.append(mat_safe01_iron01)
me_icosphere.use_remesh_preserve_volume = False
me_icosphere.use_remesh_preserve_attributes = False
me_icosphere.use_mirror_vertex_groups = False
me_icosphere.update()
me_cylinder_003 = bpy.data.meshes.new('Cylinder.003')
me_cylinder_003.from_pydata([(0.0, 0.04504, -0.2816), (1.126e-09, 0.03555, 0.2816), (0.008786, 0.04417, -0.2816), (0.006936, 0.03487, 0.2816), (0.01723, 0.04161, -0.2816), (0.0136, 0.03284, 0.2816), (0.02502, 0.03745, -0.2816), (0.01975, 0.02956, 0.2816), (0.03185, 0.03185, -0.2816), (0.02514, 0.02514, 0.2816), (0.03745, 0.02502, -0.2816), (0.02956, 0.01975, 0.2816), (0.04161, 0.01723, -0.2816), (0.03284, 0.0136, 0.2816), (0.04417, 0.008786, -0.2816), (0.03487, 0.006936, 0.2816), (0.04504, 3.4e-09, -0.2816), (0.03555, 5.387e-09, 0.2816), (0.04417, -0.008786, -0.2816), (0.03487, -0.006936, 0.2816), (0.04161, -0.01723, -0.2816), (0.03284, -0.0136, 0.2816), (0.03745, -0.02502, -0.2816), (0.02956, -0.01975, 0.2816), (0.03185, -0.03185, -0.2816), (0.02514, -0.02514, 0.2816), (0.02502, -0.03745, -0.2816), (0.01975, -0.02956, 0.2816), (0.01723, -0.04161, -0.2816), (0.0136, -0.03284, 0.2816), (0.008786, -0.04417, -0.2816), (0.006936, -0.03487, 0.2816), (-1.467e-08, -0.04504, -0.2816), (-1.046e-08, -0.03555, 0.2816), (-0.008786, -0.04417, -0.2816), (-0.006936, -0.03487, 0.2816), (-0.01723, -0.04161, -0.2816), (-0.0136, -0.03284, 0.2816), (-0.02502, -0.03745, -0.2816), (-0.01975, -0.02956, 0.2816), (-0.03185, -0.03185, -0.2816), (-0.02514, -0.02514, 0.2816), (-0.03745, -0.02502, -0.2816), (-0.02956, -0.01975, 0.2816), (-0.04161, -0.01723, -0.2816), (-0.03284, -0.0136, 0.2816), (-0.04417, -0.008786, -0.2816), (-0.03487, -0.006936, 0.2816), (-0.04504, 4.349e-08, -0.2816), (-0.03555, 3.703e-08, 0.2816), (-0.04417, 0.008786, -0.2816), (-0.03487, 0.006936, 0.2816), (-0.04161, 0.01723, -0.2816), (-0.03284, 0.0136, 0.2816), (-0.03745, 0.02502, -0.2816), (-0.02956, 0.01975, 0.2816), (-0.03185, 0.03185, -0.2816), (-0.02514, 0.02514, 0.2816), (-0.02502, 0.03745, -0.2816), (-0.01975, 0.02956, 0.2816), (-0.01723, 0.04161, -0.2816), (-0.0136, 0.03284, 0.2816), (-0.008786, 0.04417, -0.2816), (-0.006935, 0.03487, 0.2816)], [], [(0, 1, 3, 2), (2, 3, 5, 4), (4, 5, 7, 6), (6, 7, 9, 8), (8, 9, 11, 10), (10, 11, 13, 12), (12, 13, 15, 14), (14, 15, 17, 16), (16, 17, 19, 18), (18, 19, 21, 20), (20, 21, 23, 22), (22, 23, 25, 24), (24, 25, 27, 26), (26, 27, 29, 28), (28, 29, 31, 30), (30, 31, 33, 32), (32, 33, 35, 34), (34, 35, 37, 36), (36, 37, 39, 38), (38, 39, 41, 40), (40, 41, 43, 42), (42, 43, 45, 44), (44, 45, 47, 46), (46, 47, 49, 48), (48, 49, 51, 50), (50, 51, 53, 52), (52, 53, 55, 54), (54, 55, 57, 56), (56, 57, 59, 58), (58, 59, 61, 60), (62, 63, 1, 0), (60, 61, 63, 62), (0, 2, 4, 6, 8, 10, 12, 14, 16, 18, 20, 22, 24, 26, 28, 30, 32, 34, 36, 38, 40, 42, 44, 46, 48, 50, 52, 54, 56, 58, 60, 62)])
me_cylinder_003.polygons.foreach_set('use_smooth', [True] * 33)
_uv = me_cylinder_003.uv_layers.new(name='UVMap')
_uv.uv.foreach_set('vector', [0.5575, 9.238e-05, 0.5575, 0.9981, 0.5401, 0.9982, 0.5401, 0.0001474, 0.5401, 0.0001474, 0.5401, 0.9982, 0.5227, 0.9983, 0.5227, 0.0002026, 0.5227, 0.0002026, 0.5227, 0.9983, 0.5053, 0.9983, 0.5053, 0.0002576, 0.5053, 0.0002576, 0.5053, 0.9983, 0.4879, 0.9984, 0.4879, 0.0003128, 0.4879, 0.0003128, 0.4879, 0.9984, 0.4704, 0.9984, 0.4704, 0.0003679, 0.4704, 0.0003679, 0.4704, 0.9984, 0.453, 0.9985, 0.453, 0.0004229, 0.453, 0.0004229, 0.453, 0.9985, 0.4356, 0.9985, 0.4356, 0.000478, 0.4356, 0.000478, 0.4356, 0.9985, 0.4182, 0.9986, 0.4182, 0.0005331, 0.4182, 0.0005331, 0.4182, 0.9986, 0.4008, 0.9986, 0.4008, 0.0005882, 0.4008, 0.0005882, 0.4008, 0.9986, 0.3833, 0.9987, 0.3833, 0.0006434, 0.3833, 0.0006434, 0.3833, 0.9987, 0.3659, 0.9987, 0.3659, 0.0006985, 0.3659, 0.0006985, 0.3659, 0.9987, 0.3485, 0.9988, 0.3485, 0.0007535, 0.3485, 0.0007535, 0.3485, 0.9988, 0.3311, 0.9989, 0.3311, 0.0008086, 0.3311, 0.0008086, 0.3311, 0.9989, 0.3137, 0.9989, 0.3137, 0.0008637, 0.3137, 0.0008637, 0.3137, 0.9989, 0.2962, 0.999, 0.2962, 0.0009188, 0.2962, 0.0009188, 0.2962, 0.999, 0.2788, 0.999, 0.2788, 0.0009739, 0.2788, 0.0009739, 0.2788, 0.999, 0.2614, 0.9991, 0.2614, 0.001029, 0.2614, 0.001029, 0.2614, 0.9991, 0.244, 0.9991, 0.244, 0.001084, 0.244, 0.001084, 0.244, 0.9991, 0.2266, 0.9992, 0.2266, 0.001139, 0.2266, 0.001139, 0.2266, 0.9992, 0.2091, 0.9992, 0.2091, 0.001194, 0.2091, 0.001194, 0.2091, 0.9992, 0.1917, 0.9993, 0.1917, 0.001249, 0.1917, 0.001249, 0.1917, 0.9993, 0.1743, 0.9994, 0.1743, 0.001304, 0.1743, 0.001304, 0.1743, 0.9994, 0.1569, 0.9994, 0.1569, 0.00136, 0.1569, 0.00136, 0.1569, 0.9994, 0.1395, 0.9995, 0.1395, 0.001415, 0.1395, 0.001415, 0.1395, 0.9995, 0.122, 0.9995, 0.122, 0.00147, 0.122, 0.00147, 0.122, 0.9995, 0.1046, 0.9996, 0.1046, 0.001525, 0.1046, 0.001525, 0.1046, 0.9996, 0.08719, 0.9996, 0.0872, 0.00158, 0.0872, 0.00158, 0.08719, 0.9996, 0.06977, 0.9997, 0.06978, 0.001635, 0.06978, 0.001635, 0.06977, 0.9997, 0.05235, 0.9997, 0.05236, 0.00169, 0.05236, 0.00169, 0.05235, 0.9997, 0.03493, 0.9998, 0.03494, 0.001745, 0.01752, 0.0018, 0.01751, 0.9999, 9.238e-05, 0.9999, 9.665e-05, 0.001855, 0.03494, 0.001745, 0.03493, 0.9998, 0.01751, 0.9999, 0.01752, 0.0018, 0.6883, 0.01018, 0.7028, 0.01987, 0.7151, 0.03221, 0.7248, 0.04673, 0.7315, 0.06285, 0.7349, 0.07997, 0.7349, 0.09742, 0.7315, 0.1145, 0.7248, 0.1307, 0.7151, 0.1452, 0.7028, 0.1575, 0.6883, 0.1672, 0.6722, 0.1739, 0.6551, 0.1773, 0.6376, 0.1773, 0.6205, 0.1739, 0.6044, 0.1672, 0.5898, 0.1575, 0.5775, 0.1452, 0.5678, 0.1307, 0.5611, 0.1145, 0.5577, 0.09742, 0.5577, 0.07997, 0.5611, 0.06285, 0.5678, 0.04673, 0.5775, 0.03221, 0.5898, 0.01987, 0.6044, 0.01018, 0.6205, 0.003497, 0.6376, 9.238e-05, 0.6551, 9.24e-05, 0.6722, 0.003497])
me_cylinder_003.materials.append(mat_safe01_iron01)
me_cylinder_003.use_remesh_preserve_volume = False
me_cylinder_003.use_remesh_preserve_attributes = False
me_cylinder_003.use_mirror_vertex_groups = False
me_cylinder_003.update()
me_cylinder_004 = bpy.data.meshes.new('Cylinder.004')
me_cylinder_004.from_pydata([(0.0, 0.05752, 0.2062), (3.601e-09, 0.004275, 0.1605), (0.04024, 0.05752, 0.2023), (0.0313, 0.004275, 0.1574), (0.07893, 0.05752, 0.1905), (0.0614, 0.004275, 0.1482), (0.1146, 0.05752, 0.1715), (0.08914, 0.004275, 0.1334), (0.1458, 0.05752, 0.1458), (0.1135, 0.004275, 0.1135), (0.1715, 0.05752, 0.1146), (0.1334, 0.004275, 0.08914), (0.1905, 0.05752, 0.07893), (0.1482, 0.004275, 0.0614), (0.2023, 0.05752, 0.04024), (0.1574, 0.004275, 0.0313), (0.2062, 0.05752, -1.465e-15), (0.1605, 0.004275, 4.128e-08), (0.2023, 0.05752, -0.04024), (0.1574, 0.004275, -0.0313), (0.1905, 0.05752, -0.07893), (0.1482, 0.004275, -0.0614), (0.1715, 0.05752, -0.1146), (0.1334, 0.004275, -0.08914), (0.1458, 0.05752, -0.1458), (0.1135, 0.004275, -0.1135), (0.1146, 0.05752, -0.1715), (0.08914, 0.004275, -0.1334), (0.07893, 0.05752, -0.1905), (0.0614, 0.004275, -0.1482), (0.04024, 0.05752, -0.2023), (0.0313, 0.004275, -0.1574), (-6.72e-08, 0.05752, -0.2062), (-4.868e-08, 0.004275, -0.1605), (-0.04024, 0.05752, -0.2023), (-0.0313, 0.004275, -0.1574), (-0.07893, 0.05752, -0.1905), (-0.0614, 0.004275, -0.1482), (-0.1146, 0.05752, -0.1715), (-0.08914, 0.004275, -0.1334), (-0.1458, 0.05752, -0.1458), (-0.1135, 0.004275, -0.1135), (-0.1715, 0.05752, -0.1146), (-0.1334, 0.004275, -0.08914), (-0.1905, 0.05752, -0.07893), (-0.1482, 0.004275, -0.0614), (-0.2023, 0.05752, -0.04024), (-0.1574, 0.004275, -0.0313), (-0.2062, 0.05752, 1.836e-07), (-0.1605, 0.004275, 1.841e-07), (-0.2023, 0.05752, 0.04024), (-0.1574, 0.004275, 0.0313), (-0.1905, 0.05752, 0.07893), (-0.1482, 0.004275, 0.0614), (-0.1715, 0.05752, 0.1146), (-0.1334, 0.004275, 0.08914), (-0.1458, 0.05752, 0.1458), (-0.1135, 0.004275, 0.1135), (-0.1146, 0.05752, 0.1715), (-0.08914, 0.004275, 0.1334), (-0.07892, 0.05752, 0.1905), (-0.0614, 0.004275, 0.1482), (-0.04024, 0.05752, 0.2023), (-0.0313, 0.004275, 0.1574), (0.02661, 0.004275, 0.1338), (5.615e-09, 0.004275, 0.1364), (0.0522, 0.004275, 0.126), (0.07578, 0.004275, 0.1134), (0.09645, 0.004275, 0.09645), (0.1134, 0.004275, 0.07578), (0.126, 0.004275, 0.0522), (0.1338, 0.004275, 0.02661), (0.1364, 0.004275, 4.722e-08), (0.1338, 0.004275, -0.02661), (0.126, 0.004275, -0.0522), (0.1134, 0.004275, -0.07578), (0.09645, 0.004275, -0.09645), (0.07578, 0.004275, -0.1134), (0.0522, 0.004275, -0.126), (0.02661, 0.004275, -0.1338), (-3.883e-08, 0.004275, -0.1364), (-0.02661, 0.004275, -0.1338), (-0.0522, 0.004275, -0.126), (-0.07578, 0.004275, -0.1134), (-0.09645, 0.004275, -0.09645), (-0.1134, 0.004275, -0.07578), (-0.126, 0.004275, -0.0522), (-0.1338, 0.004275, -0.02661), (-0.1364, 0.004275, 1.686e-07), (-0.1338, 0.004275, 0.02661), (-0.126, 0.004275, 0.0522), (-0.1134, 0.004275, 0.07578), (-0.09645, 0.004275, 0.09645), (-0.07578, 0.004275, 0.1134), (-0.0522, 0.004275, 0.126), (-0.02661, 0.004275, 0.1338), (0.02661, -0.01297, 0.1338), (5.615e-09, -0.01297, 0.1364), (0.0522, -0.01297, 0.126), (0.07578, -0.01297, 0.1134), (0.09645, -0.01297, 0.09645), (0.1134, -0.01297, 0.07578), (0.126, -0.01297, 0.0522), (0.1338, -0.01297, 0.02661), (0.1364, -0.01297, 4.722e-08), (0.1338, -0.01297, -0.02661), (0.126, -0.01297, -0.0522), (0.1134, -0.01297, -0.07578), (0.09645, -0.01297, -0.09645), (0.07578, -0.01297, -0.1134), (0.0522, -0.01297, -0.126), (0.02661, -0.01297, -0.1338), (-3.883e-08, -0.01297, -0.1364), (-0.02661, -0.01297, -0.1338), (-0.0522, -0.01297, -0.126), (-0.07578, -0.01297, -0.1134), (-0.09645, -0.01297, -0.09645), (-0.1134, -0.01297, -0.07578), (-0.126, -0.01297, -0.0522), (-0.1338, -0.01297, -0.02661), (-0.1364, -0.01297, 1.686e-07), (-0.1338, -0.01297, 0.02661), (-0.126, -0.01297, 0.0522), (-0.1134, -0.01297, 0.07578), (-0.09645, -0.01297, 0.09645), (-0.07578, -0.01297, 0.1134), (-0.0522, -0.01297, 0.126), (-0.02661, -0.01297, 0.1338), (0.01676, -0.03179, 0.08425), (1.065e-08, -0.03179, 0.0859), (0.03287, -0.03179, 0.07936), (0.04772, -0.03179, 0.07142), (0.06074, -0.03179, 0.06074), (0.07142, -0.03179, 0.04772), (0.07936, -0.03179, 0.03287), (0.08425, -0.03179, 0.01676), (0.0859, -0.03179, 5.873e-08), (0.08425, -0.03179, -0.01676), (0.07936, -0.03179, -0.03287), (0.07142, -0.03179, -0.04772), (0.06074, -0.03179, -0.06074), (0.04772, -0.03179, -0.07142), (0.03287, -0.03179, -0.07936), (0.01676, -0.03179, -0.08425), (-1.734e-08, -0.03179, -0.0859), (-0.01676, -0.03179, -0.08425), (-0.03287, -0.03179, -0.07936), (-0.04772, -0.03179, -0.07142), (-0.06074, -0.03179, -0.06074), (-0.07142, -0.03179, -0.04772), (-0.07936, -0.03179, -0.03287), (-0.08425, -0.03179, -0.01676), (-0.0859, -0.03179, 1.352e-07), (-0.08425, -0.03179, 0.01676), (-0.07936, -0.03179, 0.03287), (-0.07142, -0.03179, 0.04772), (-0.06074, -0.03179, 0.06074), (-0.04772, -0.03179, 0.07142), (-0.03287, -0.03179, 0.07936), (-0.01676, -0.03179, 0.08425), (0.01676, -0.08354, 0.08425), (1.065e-08, -0.08354, 0.0859), (0.03287, -0.08354, 0.07936), (0.04772, -0.08354, 0.07142), (0.06074, -0.08354, 0.06074), (0.07142, -0.08354, 0.04772), (0.07936, -0.08354, 0.03287), (0.08425, -0.08354, 0.01676), (0.0859, -0.08354, 5.873e-08), (0.08425, -0.08354, -0.01676), (0.07936, -0.08354, -0.03287), (0.07142, -0.08354, -0.04772), (0.06074, -0.08354, -0.06074), (0.04772, -0.08354, -0.07142), (0.03287, -0.08354, -0.07936), (0.01676, -0.08354, -0.08425), (-1.734e-08, -0.08354, -0.0859), (-0.01676, -0.08354, -0.08425), (-0.03287, -0.08354, -0.07936), (-0.04772, -0.08354, -0.07142), (-0.06074, -0.08354, -0.06074), (-0.07142, -0.08354, -0.04772), (-0.07936, -0.08354, -0.03287), (-0.08425, -0.08354, -0.01676), (-0.0859, -0.08354, 1.352e-07), (-0.08425, -0.08354, 0.01676), (-0.07936, -0.08354, 0.03287), (-0.07142, -0.08354, 0.04772), (-0.06074, -0.08354, 0.06074), (-0.04772, -0.08354, 0.07142), (-0.03287, -0.08354, 0.07936), (-0.01676, -0.08354, 0.08425)], [], [(0, 1, 3, 2), (2, 3, 5, 4), (4, 5, 7, 6), (6, 7, 9, 8), (8, 9, 11, 10), (10, 11, 13, 12), (12, 13, 15, 14), (14, 15, 17, 16), (16, 17, 19, 18), (18, 19, 21, 20), (20, 21, 23, 22), (22, 23, 25, 24), (24, 25, 27, 26), (26, 27, 29, 28), (28, 29, 31, 30), (30, 31, 33, 32), (32, 33, 35, 34), (34, 35, 37, 36), (36, 37, 39, 38), (38, 39, 41, 40), (40, 41, 43, 42), (42, 43, 45, 44), (44, 45, 47, 46), (46, 47, 49, 48), (48, 49, 51, 50), (50, 51, 53, 52), (52, 53, 55, 54), (54, 55, 57, 56), (56, 57, 59, 58), (58, 59, 61, 60), (61, 59, 93, 94), (62, 63, 1, 0), (60, 61, 63, 62), (85, 84, 116, 117), (17, 15, 71, 72), (35, 33, 80, 81), (53, 51, 89, 90), (9, 7, 67, 68), (27, 25, 76, 77), (45, 43, 85, 86), (63, 61, 94, 95), (19, 17, 72, 73), (37, 35, 81, 82), (55, 53, 90, 91), (11, 9, 68, 69), (29, 27, 77, 78), (47, 45, 86, 87), (3, 1, 65, 64), (1, 63, 95, 65), (21, 19, 73, 74), (39, 37, 82, 83), (57, 55, 91, 92), (13, 11, 69, 70), (31, 29, 78, 79), (49, 47, 87, 88), (5, 3, 64, 66), (23, 21, 74, 75), (41, 39, 83, 84), (59, 57, 92, 93), (15, 13, 70, 71), (33, 31, 79, 80), (51, 49, 88, 89), (7, 5, 66, 67), (25, 23, 75, 76), (43, 41, 84, 85), (120, 119, 151, 152), (72, 71, 103, 104), (86, 85, 117, 118), (73, 72, 104, 105), (87, 86, 118, 119), (74, 73, 105, 106), (88, 87, 119, 120), (75, 74, 106, 107), (89, 88, 120, 121), (76, 75, 107, 108), (90, 89, 121, 122), (77, 76, 108, 109), (91, 90, 122, 123), (78, 77, 109, 110), (64, 65, 97, 96), (92, 91, 123, 124), (79, 78, 110, 111), (66, 64, 96, 98), (93, 92, 124, 125), (80, 79, 111, 112), (67, 66, 98, 99), (94, 93, 125, 126), (81, 80, 112, 113), (68, 67, 99, 100), (95, 94, 126, 127), (82, 81, 113, 114), (69, 68, 100, 101), (65, 95, 127, 97), (83, 82, 114, 115), (70, 69, 101, 102), (84, 83, 115, 116), (71, 70, 102, 103), (155, 154, 186, 187), (107, 106, 138, 139), (121, 120, 152, 153), (108, 107, 139, 140), (122, 121, 153, 154), (109, 108, 140, 141), (123, 122, 154, 155), (110, 109, 141, 142), (96, 97, 129, 128), (124, 123, 155, 156), (111, 110, 142, 143), (98, 96, 128, 130), (125, 124, 156, 157), (112, 111, 143, 144), (99, 98, 130, 131), (126, 125, 157, 158), (113, 112, 144, 145), (100, 99, 131, 132), (127, 126, 158, 159), (114, 113, 145, 146), (101, 100, 132, 133), (97, 127, 159, 129), (115, 114, 146, 147), (102, 101, 133, 134), (116, 115, 147, 148), (103, 102, 134, 135), (117, 116, 148, 149), (104, 103, 135, 136), (118, 117, 149, 150), (105, 104, 136, 137), (119, 118, 150, 151), (106, 105, 137, 138), (160, 161, 191, 190, 189, 188, 187, 186, 185, 184, 183, 182, 181, 180, 179, 178, 177, 176, 175, 174, 173, 172, 171, 170, 169, 168, 167, 166, 165, 164, 163, 162), (142, 141, 173, 174), (128, 129, 161, 160), (156, 155, 187, 188), (143, 142, 174, 175), (130, 128, 160, 162), (157, 156, 188, 189), (144, 143, 175, 176), (131, 130, 162, 163), (158, 157, 189, 190), (145, 144, 176, 177), (132, 131, 163, 164), (159, 158, 190, 191), (146, 145, 177, 178), (133, 132, 164, 165), (129, 159, 191, 161), (147, 146, 178, 179), (134, 133, 165, 166), (148, 147, 179, 180), (135, 134, 166, 167), (149, 148, 180, 181), (136, 135, 167, 168), (150, 149, 181, 182), (137, 136, 168, 169), (151, 150, 182, 183), (138, 137, 169, 170), (152, 151, 183, 184), (139, 138, 170, 171), (153, 152, 184, 185), (140, 139, 171, 172), (154, 153, 185, 186), (141, 140, 172, 173)])
me_cylinder_004.polygons.foreach_set('use_smooth', [True] * 161)
_uv = me_cylinder_004.uv_layers.new(name='UVMap')
_uv.uv.foreach_set('vector', [0.3727, 0.7513, 0.3749, 0.5845, 0.4156, 0.5808, 0.4458, 0.7447, 0.4458, 0.7447, 0.4156, 0.5808, 0.4547, 0.5692, 0.5162, 0.7241, 0.5162, 0.7241, 0.4547, 0.5692, 0.4908, 0.5503, 0.5812, 0.6902, 0.5812, 0.6902, 0.4908, 0.5503, 0.5226, 0.5247, 0.6383, 0.6444, 0.6383, 0.6444, 0.5226, 0.5247, 0.5487, 0.4935, 0.6854, 0.5884, 0.6854, 0.5884, 0.5487, 0.4935, 0.5682, 0.4578, 0.7207, 0.5244, 0.7207, 0.5244, 0.5682, 0.4578, 0.5805, 0.419, 0.7429, 0.4548, 0.7429, 0.4548, 0.5805, 0.419, 0.585, 0.3785, 0.7513, 0.3822, 0.7513, 0.3822, 0.585, 0.3785, 0.5816, 0.338, 0.7455, 0.3094, 0.7455, 0.3094, 0.5816, 0.338, 0.5703, 0.2988, 0.7257, 0.239, 0.7257, 0.239, 0.5703, 0.2988, 0.5517, 0.2625, 0.6927, 0.1737, 0.6927, 0.1737, 0.5517, 0.2625, 0.5264, 0.2305, 0.6476, 0.1159, 0.6476, 0.1159, 0.5264, 0.2305, 0.4953, 0.2039, 0.5921, 0.06776, 0.5921, 0.06776, 0.4953, 0.2039, 0.4596, 0.1838, 0.5282, 0.03119, 0.5282, 0.03119, 0.4596, 0.1838, 0.4206, 0.171, 0.4581, 0.007672, 0.4581, 0.007672, 0.4206, 0.171, 0.3798, 0.1661, 0.3846, -0.001734, 0.3846, -0.001734, 0.3798, 0.1661, 0.3387, 0.1693, 0.3103, 0.003533, 0.3103, 0.003533, 0.3387, 0.1693, 0.2989, 0.1806, 0.2383, 0.02344, 0.2383, 0.02344, 0.2989, 0.1806, 0.2621, 0.1995, 0.1717, 0.05729, 0.1717, 0.05729, 0.2621, 0.1995, 0.2298, 0.2254, 0.113, 0.1037, 0.113, 0.1037, 0.2298, 0.2254, 0.2032, 0.2571, 0.06473, 0.1609, 0.06473, 0.1609, 0.2032, 0.2571, 0.1834, 0.2934, 0.02875, 0.2264, 0.02875, 0.2264, 0.1834, 0.2934, 0.1711, 0.3328, 0.006458, 0.2976, 0.006458, 0.2976, 0.1711, 0.3328, 0.1668, 0.3739, -0.001339, 0.3718, -0.001339, 0.3718, 0.1668, 0.3739, 0.1706, 0.415, 0.005608, 0.4458, 0.005608, 0.4458, 0.1706, 0.415, 0.1826, 0.4544, 0.02692, 0.5169, 0.02692, 0.5169, 0.1826, 0.4544, 0.2018, 0.4906, 0.06152, 0.5821, 0.06152, 0.5821, 0.2018, 0.4906, 0.2276, 0.5225, 0.108, 0.6394, 0.108, 0.6394, 0.2276, 0.5225, 0.2592, 0.5486, 0.1647, 0.6865, 0.1647, 0.6865, 0.2592, 0.5486, 0.2952, 0.5681, 0.2294, 0.7216, 0.2952, 0.5681, 0.2592, 0.5486, 0.2768, 0.5228, 0.3075, 0.5394, 0.2997, 0.7435, 0.3343, 0.5802, 0.3749, 0.5845, 0.3727, 0.7513, 0.2294, 0.7216, 0.2952, 0.5681, 0.3343, 0.5802, 0.2997, 0.7435, 0.2291, 0.275, 0.2517, 0.248, 0.2667, 0.2633, 0.2468, 0.287, 0.585, 0.3785, 0.5805, 0.419, 0.5502, 0.4124, 0.554, 0.378, 0.3387, 0.1693, 0.3798, 0.1661, 0.379, 0.1975, 0.3441, 0.2003, 0.1826, 0.4544, 0.1706, 0.415, 0.2016, 0.409, 0.2114, 0.4426, 0.5226, 0.5247, 0.4908, 0.5503, 0.4739, 0.5242, 0.5009, 0.5024, 0.4953, 0.2039, 0.5264, 0.2305, 0.5039, 0.252, 0.4773, 0.2294, 0.1834, 0.2934, 0.2032, 0.2571, 0.2291, 0.275, 0.2123, 0.3058, 0.3343, 0.5802, 0.2952, 0.5681, 0.3075, 0.5394, 0.3407, 0.5497, 0.5816, 0.338, 0.585, 0.3785, 0.554, 0.378, 0.551, 0.3434, 0.2989, 0.1806, 0.3387, 0.1693, 0.3441, 0.2003, 0.3103, 0.2099, 0.2018, 0.4906, 0.1826, 0.4544, 0.2114, 0.4426, 0.2279, 0.4735, 0.5487, 0.4935, 0.5226, 0.5247, 0.5009, 0.5024, 0.5231, 0.4758, 0.4596, 0.1838, 0.4953, 0.2039, 0.4773, 0.2294, 0.4469, 0.2124, 0.1711, 0.3328, 0.1834, 0.2934, 0.2123, 0.3058, 0.2019, 0.3393, 0.4156, 0.5808, 0.3749, 0.5845, 0.3753, 0.5533, 0.4099, 0.5502, 0.3749, 0.5845, 0.3343, 0.5802, 0.3407, 0.5497, 0.3753, 0.5533, 0.5703, 0.2988, 0.5816, 0.338, 0.551, 0.3434, 0.5414, 0.3101, 0.2621, 0.1995, 0.2989, 0.1806, 0.3103, 0.2099, 0.2791, 0.2261, 0.2276, 0.5225, 0.2018, 0.4906, 0.2279, 0.4735, 0.25, 0.5006, 0.5682, 0.4578, 0.5487, 0.4935, 0.5231, 0.4758, 0.5398, 0.4455, 0.4206, 0.171, 0.4596, 0.1838, 0.4469, 0.2124, 0.4137, 0.2016, 0.1668, 0.3739, 0.1711, 0.3328, 0.2019, 0.3393, 0.1983, 0.3742, 0.4547, 0.5692, 0.4156, 0.5808, 0.4099, 0.5502, 0.4432, 0.5403, 0.5517, 0.2625, 0.5703, 0.2988, 0.5414, 0.3101, 0.5255, 0.2792, 0.2298, 0.2254, 0.2621, 0.1995, 0.2791, 0.2261, 0.2517, 0.248, 0.2592, 0.5486, 0.2276, 0.5225, 0.25, 0.5006, 0.2768, 0.5228, 0.5805, 0.419, 0.5682, 0.4578, 0.5398, 0.4455, 0.5502, 0.4124, 0.3798, 0.1661, 0.4206, 0.171, 0.4137, 0.2016, 0.379, 0.1975, 0.1706, 0.415, 0.1668, 0.3739, 0.1983, 0.3742, 0.2016, 0.409, 0.4908, 0.5503, 0.4547, 0.5692, 0.4432, 0.5403, 0.4739, 0.5242, 0.5264, 0.2305, 0.5517, 0.2625, 0.5255, 0.2792, 0.5039, 0.252, 0.2032, 0.2571, 0.2298, 0.2254, 0.2517, 0.248, 0.2291, 0.275, 0.2196, 0.3742, 0.2228, 0.3435, 0.2608, 0.3513, 0.2584, 0.3745, 0.554, 0.378, 0.5502, 0.4124, 0.5295, 0.4081, 0.5328, 0.3778, 0.2123, 0.3058, 0.2291, 0.275, 0.2468, 0.287, 0.232, 0.3141, 0.551, 0.3434, 0.554, 0.378, 0.5328, 0.3778, 0.5302, 0.3474, 0.2019, 0.3393, 0.2123, 0.3058, 0.232, 0.3141, 0.2228, 0.3435, 0.5414, 0.3101, 0.551, 0.3434, 0.5302, 0.3474, 0.5217, 0.318, 0.1983, 0.3742, 0.2019, 0.3393, 0.2228, 0.3435, 0.2196, 0.3742, 0.5255, 0.2792, 0.5414, 0.3101, 0.5217, 0.318, 0.5077, 0.2908, 0.2016, 0.409, 0.1983, 0.3742, 0.2196, 0.3742, 0.2225, 0.4049, 0.5039, 0.252, 0.5255, 0.2792, 0.5077, 0.2908, 0.4886, 0.2668, 0.2114, 0.4426, 0.2016, 0.409, 0.2225, 0.4049, 0.2312, 0.4344, 0.4773, 0.2294, 0.5039, 0.252, 0.4886, 0.2668, 0.4653, 0.2469, 0.2279, 0.4735, 0.2114, 0.4426, 0.2312, 0.4344, 0.2456, 0.4617, 0.4469, 0.2124, 0.4773, 0.2294, 0.4653, 0.2469, 0.4385, 0.2319, 0.4099, 0.5502, 0.3753, 0.5533, 0.3754, 0.5321, 0.4059, 0.5294, 0.25, 0.5006, 0.2279, 0.4735, 0.2456, 0.4617, 0.265, 0.4856, 0.4137, 0.2016, 0.4469, 0.2124, 0.4385, 0.2319, 0.4092, 0.2224, 0.4432, 0.5403, 0.4099, 0.5502, 0.4059, 0.5294, 0.4352, 0.5207, 0.2768, 0.5228, 0.25, 0.5006, 0.265, 0.4856, 0.2887, 0.5052, 0.379, 0.1975, 0.4137, 0.2016, 0.4092, 0.2224, 0.3788, 0.2187, 0.4739, 0.5242, 0.4432, 0.5403, 0.4352, 0.5207, 0.4623, 0.5066, 0.3075, 0.5394, 0.2768, 0.5228, 0.2887, 0.5052, 0.3156, 0.5198, 0.3441, 0.2003, 0.379, 0.1975, 0.3788, 0.2187, 0.348, 0.2213, 0.5009, 0.5024, 0.4739, 0.5242, 0.4623, 0.5066, 0.4861, 0.4874, 0.3407, 0.5497, 0.3075, 0.5394, 0.3156, 0.5198, 0.3449, 0.5289, 0.3103, 0.2099, 0.3441, 0.2003, 0.348, 0.2213, 0.3183, 0.2298, 0.5231, 0.4758, 0.5009, 0.5024, 0.4861, 0.4874, 0.5057, 0.464, 0.3753, 0.5533, 0.3407, 0.5497, 0.3449, 0.5289, 0.3754, 0.5321, 0.2791, 0.2261, 0.3103, 0.2099, 0.3183, 0.2298, 0.2908, 0.244, 0.5398, 0.4455, 0.5231, 0.4758, 0.5057, 0.464, 0.5203, 0.4373, 0.2517, 0.248, 0.2791, 0.2261, 0.2908, 0.244, 0.2667, 0.2633, 0.5502, 0.4124, 0.5398, 0.4455, 0.5203, 0.4373, 0.5295, 0.4081, 0.2779, 0.4405, 0.2671, 0.4199, 0.3181, 0.3987, 0.3237, 0.4098, 0.5077, 0.2908, 0.5217, 0.318, 0.4863, 0.3325, 0.4756, 0.312, 0.2225, 0.4049, 0.2196, 0.3742, 0.2584, 0.3745, 0.2605, 0.3976, 0.4886, 0.2668, 0.5077, 0.2908, 0.4756, 0.312, 0.4611, 0.2939, 0.2312, 0.4344, 0.2225, 0.4049, 0.2605, 0.3976, 0.2671, 0.4199, 0.4653, 0.2469, 0.4886, 0.2668, 0.4611, 0.2939, 0.4433, 0.2789, 0.2456, 0.4617, 0.2312, 0.4344, 0.2671, 0.4199, 0.2779, 0.4405, 0.4385, 0.2319, 0.4653, 0.2469, 0.4433, 0.2789, 0.423, 0.2675, 0.4059, 0.5294, 0.3754, 0.5321, 0.3758, 0.494, 0.3989, 0.4919, 0.265, 0.4856, 0.2456, 0.4617, 0.2779, 0.4405, 0.2925, 0.4585, 0.4092, 0.2224, 0.4385, 0.2319, 0.423, 0.2675, 0.4009, 0.26, 0.4352, 0.5207, 0.4059, 0.5294, 0.3989, 0.4919, 0.4211, 0.4855, 0.2887, 0.5052, 0.265, 0.4856, 0.2925, 0.4585, 0.3103, 0.4734, 0.3788, 0.2187, 0.4092, 0.2224, 0.4009, 0.26, 0.379, 0.2571, 0.4623, 0.5066, 0.4352, 0.5207, 0.4211, 0.4855, 0.4416, 0.4748, 0.3156, 0.5198, 0.2887, 0.5052, 0.3103, 0.4734, 0.3307, 0.4845, 0.348, 0.2213, 0.3788, 0.2187, 0.379, 0.2571, 0.3552, 0.2591, 0.4861, 0.4874, 0.4623, 0.5066, 0.4416, 0.4748, 0.4596, 0.4604, 0.3449, 0.5289, 0.3156, 0.5198, 0.3307, 0.4845, 0.3528, 0.4915, 0.3183, 0.2298, 0.348, 0.2213, 0.3552, 0.2591, 0.3325, 0.2656, 0.5057, 0.464, 0.4861, 0.4874, 0.4596, 0.4604, 0.4744, 0.4427, 0.3754, 0.5321, 0.3449, 0.5289, 0.3528, 0.4915, 0.3758, 0.494, 0.2908, 0.244, 0.3183, 0.2298, 0.3325, 0.2656, 0.3118, 0.2763, 0.5203, 0.4373, 0.5057, 0.464, 0.4744, 0.4427, 0.4855, 0.4225, 0.2667, 0.2633, 0.2908, 0.244, 0.3118, 0.2763, 0.2936, 0.2909, 0.5295, 0.4081, 0.5203, 0.4373, 0.4855, 0.4225, 0.4924, 0.4006, 0.2468, 0.287, 0.2667, 0.2633, 0.2936, 0.2909, 0.2788, 0.3087, 0.5328, 0.3778, 0.5295, 0.4081, 0.4924, 0.4006, 0.4949, 0.3777, 0.232, 0.3141, 0.2468, 0.287, 0.2788, 0.3087, 0.2677, 0.3291, 0.5302, 0.3474, 0.5328, 0.3778, 0.4949, 0.3777, 0.4928, 0.3547, 0.2228, 0.3435, 0.232, 0.3141, 0.2677, 0.3291, 0.2608, 0.3513, 0.5217, 0.318, 0.5302, 0.3474, 0.4928, 0.3547, 0.4863, 0.3325, 0.1619, 0.9951, 0.1377, 0.9999, 0.113, 0.9999, 0.08883, 0.9951, 0.06603, 0.9856, 0.04552, 0.9719, 0.02807, 0.9545, 0.01436, 0.934, 0.004914, 0.9112, 0.0001, 0.887, 0.0001, 0.8623, 0.004914, 0.8381, 0.01436, 0.8153, 0.02807, 0.7948, 0.04552, 0.7773, 0.06603, 0.7636, 0.08883, 0.7542, 0.113, 0.7494, 0.1377, 0.7494, 0.1619, 0.7542, 0.1847, 0.7636, 0.2052, 0.7773, 0.2227, 0.7948, 0.2364, 0.8153, 0.2458, 0.8381, 0.2506, 0.8623, 0.2506, 0.887, 0.2458, 0.9112, 0.2364, 0.934, 0.2227, 0.9545, 0.2052, 0.9719, 0.1847, 0.9856, 0.423, 0.2675, 0.4433, 0.2789, 0.4121, 0.3253, 0.4008, 0.3193, 0.3989, 0.4919, 0.3758, 0.494, 0.376, 0.4391, 0.3884, 0.4381, 0.2925, 0.4585, 0.2779, 0.4405, 0.3237, 0.4098, 0.3315, 0.4196, 0.4009, 0.26, 0.423, 0.2675, 0.4008, 0.3193, 0.3886, 0.3153, 0.4211, 0.4855, 0.3989, 0.4919, 0.3884, 0.4381, 0.4003, 0.4348, 0.3103, 0.4734, 0.2925, 0.4585, 0.3315, 0.4196, 0.341, 0.4277, 0.379, 0.2571, 0.4009, 0.26, 0.3886, 0.3153, 0.3756, 0.314, 0.4416, 0.4748, 0.4211, 0.4855, 0.4003, 0.4348, 0.4114, 0.4292, 0.3307, 0.4845, 0.3103, 0.4734, 0.341, 0.4277, 0.3518, 0.4337, 0.3552, 0.2591, 0.379, 0.2571, 0.3746, 0.3133, 0.3635, 0.3136, 0.4596, 0.4604, 0.4416, 0.4748, 0.4114, 0.4292, 0.4211, 0.4216, 0.3528, 0.4915, 0.3307, 0.4845, 0.3518, 0.4337, 0.3637, 0.4376, 0.3325, 0.2656, 0.3552, 0.2591, 0.3635, 0.3136, 0.3521, 0.3168, 0.4744, 0.4427, 0.4596, 0.4604, 0.4211, 0.4216, 0.4291, 0.4122, 0.3758, 0.494, 0.3528, 0.4915, 0.3637, 0.4376, 0.376, 0.4391, 0.3118, 0.2763, 0.3325, 0.2656, 0.3521, 0.3168, 0.3415, 0.3222, 0.4855, 0.4225, 0.4744, 0.4427, 0.4291, 0.4122, 0.4351, 0.4015, 0.2936, 0.2909, 0.3118, 0.2763, 0.3415, 0.3222, 0.3321, 0.3298, 0.4924, 0.4006, 0.4855, 0.4225, 0.4351, 0.4015, 0.4389, 0.3898, 0.2788, 0.3087, 0.2936, 0.2909, 0.3321, 0.3298, 0.3244, 0.3392, 0.4949, 0.3777, 0.4924, 0.4006, 0.4389, 0.3898, 0.4402, 0.3777, 0.2677, 0.3291, 0.2788, 0.3087, 0.3244, 0.3392, 0.3186, 0.3501, 0.4928, 0.3547, 0.4949, 0.3777, 0.4402, 0.3777, 0.4392, 0.3654, 0.2608, 0.3513, 0.2677, 0.3291, 0.3186, 0.3501, 0.3151, 0.362, 0.4863, 0.3325, 0.4928, 0.3547, 0.4392, 0.3654, 0.4357, 0.3537, 0.2584, 0.3745, 0.2608, 0.3513, 0.3151, 0.362, 0.3136, 0.3744, 0.4756, 0.312, 0.4863, 0.3325, 0.4357, 0.3537, 0.4299, 0.3428, 0.2605, 0.3976, 0.2584, 0.3745, 0.3136, 0.3744, 0.3146, 0.3868, 0.4611, 0.2939, 0.4756, 0.312, 0.4299, 0.3428, 0.4219, 0.3332, 0.2671, 0.4199, 0.2605, 0.3976, 0.3146, 0.3868, 0.3181, 0.3987, 0.4433, 0.2789, 0.4611, 0.2939, 0.4219, 0.3332, 0.4121, 0.3253])
me_cylinder_004.materials.append(mat_combination_dial)
me_cylinder_004.use_remesh_preserve_volume = False
me_cylinder_004.use_remesh_preserve_attributes = False
me_cylinder_004.use_mirror_vertex_groups = False
me_cylinder_004.update()

# ---- objects
ob_body = bpy.data.objects.new('body', me_cube)
ob_door_main = bpy.data.objects.new('door_main', me_cube_001)
ob_hinge_top = bpy.data.objects.new('hinge_top', me_cylinder_002)
ob_hinge_bottom = bpy.data.objects.new('hinge_bottom', me_cylinder)
ob_handle_axle = bpy.data.objects.new('handle_axle', me_cylinder_001)
ob_handle_joint = bpy.data.objects.new('handle_joint', me_icosphere)
ob_handle_main = bpy.data.objects.new('handle_main', me_cylinder_003)
ob_combination_dial = bpy.data.objects.new('combination_dial', me_cylinder_004)
ob_safe01 = bpy.data.objects.new('safe01', None)
ob_door = bpy.data.objects.new('door', None)
ob_handle = bpy.data.objects.new('handle', None)
ob_lamp_001 = bpy.data.objects.new('Lamp.001', light_lamp_001)
ob_lamp = bpy.data.objects.new('Lamp', light_lamp)
ob_camera = bpy.data.objects.new('Camera', cam_camera)

# ---- transforms, parenting, visibility, modifiers, constraints
ob_body.parent = ob_safe01
ob_body.location = (0.0, 0.0, 0.0)
ob_body.lock_rotations_4d = False
ob_body.empty_display_type = 'ARROWS'
ob_body.lineart.crease_threshold = 0.0
ob_door_main.parent = ob_door
ob_door_main.matrix_parent_inverse = Matrix(((1.0, 0.0, 0.0, -0.8953), (0.0, 1.0, 0.0, 1.154), (0.0, 0.0, 1.0, 0.0), (0.0, 0.0, 0.0, 1.0)))
ob_door_main.location = (0.8953, -1.154, 0.0)
ob_door_main.lock_rotations_4d = False
ob_door_main.empty_display_type = 'ARROWS'
ob_door_main.lineart.crease_threshold = 0.0
ob_hinge_top.parent = ob_door
ob_hinge_top.matrix_parent_inverse = Matrix(((1.0, 0.0, 0.0, -0.8953), (0.0, 1.0, 0.0, 1.154), (0.0, 0.0, 1.0, 0.0), (0.0, 0.0, 0.0, 1.0)))
ob_hinge_top.location = (0.8936, -1.258, 0.7275)
ob_hinge_top.lineart.crease_threshold = 0.0
ob_hinge_bottom.parent = ob_door
ob_hinge_bottom.matrix_parent_inverse = Matrix(((1.0, 0.0, 0.0, -0.8953), (0.0, 1.0, 0.0, 1.154), (0.0, 0.0, 1.0, 0.0), (0.0, 0.0, 0.0, 1.0)))
ob_hinge_bottom.location = (0.8936, -1.258, -0.7284)
ob_hinge_bottom.lineart.crease_threshold = 0.0
ob_handle_axle.parent = ob_handle
ob_handle_axle.matrix_parent_inverse = Matrix(((1.0, 0.0, 0.0, 0.6281), (0.0, 1.0, 0.0, 1.375), (0.0, 0.0, 1.0, 0.0), (0.0, 0.0, 0.0, 1.0)))
ob_handle_axle.location = (-0.6281, -1.258, 0.0)
ob_handle_axle.rotation_euler = (1.571, -0.0, 0.0)
ob_handle_axle.lineart.crease_threshold = 0.0
ob_handle_joint.parent = ob_handle
ob_handle_joint.matrix_parent_inverse = Matrix(((1.0, 0.0, 0.0, 0.6281), (0.0, 1.0, 0.0, 1.375), (0.0, 0.0, 1.0, 0.0), (0.0, 0.0, 0.0, 1.0)))
ob_handle_joint.location = (-0.6281, -1.375, 0.0)
ob_handle_joint.lineart.crease_threshold = 0.0
ob_handle_main.parent = ob_handle
ob_handle_main.matrix_parent_inverse = Matrix(((1.0, 0.0, 0.0, 0.6281), (0.0, 1.0, 0.0, 1.375), (0.0, 0.0, 1.0, 0.0), (0.0, 0.0, 0.0, 1.0)))
ob_handle_main.location = (-0.6281, -1.375, -0.3412)
ob_handle_main.lineart.crease_threshold = 0.0
ob_combination_dial.parent = ob_door
ob_combination_dial.matrix_parent_inverse = Matrix(((1.0, 0.0, 0.0, -0.8953), (0.0, 1.0, 0.0, 1.154), (0.0, 0.0, 1.0, 0.0), (0.0, 0.0, 0.0, 1.0)))
ob_combination_dial.location = (0.0, -1.271, 0.0)
ob_combination_dial.scale = (1.231, 1.231, 1.231)
ob_combination_dial.lineart.crease_threshold = 0.0
_m = ob_combination_dial.modifiers.new('EdgeSplit', 'EDGE_SPLIT')
ob_safe01.location = (0.0, 0.0, 0.0)
ob_safe01.empty_image_offset = (0.0, 0.0)
ob_safe01.lineart.crease_threshold = 0.0
ob_door.parent = ob_safe01
ob_door.location = (0.8953, -1.154, 0.0)
ob_door.empty_image_offset = (0.0, 0.0)
ob_door.lineart.crease_threshold = 0.0
ob_handle.parent = ob_door
ob_handle.matrix_parent_inverse = Matrix(((1.0, 0.0, 0.0, -0.8953), (0.0, 1.0, 0.0, 1.154), (0.0, 0.0, 1.0, 0.0), (0.0, 0.0, 0.0, 1.0)))
ob_handle.location = (-0.6281, -1.375, 0.0)
ob_handle.empty_image_offset = (0.0, 0.0)
ob_handle.lineart.crease_threshold = 0.0
ob_lamp_001.location = (6.572, -0.8331, 4.199)
ob_lamp_001.rotation_euler = (0.6503, 0.05522, 1.866)
ob_lamp_001.lock_rotations_4d = False
ob_lamp_001.empty_display_type = 'ARROWS'
ob_lamp_001.color = (0.0, 0.0, 0.0, 0.0)
ob_lamp_001.lineart.crease_threshold = 0.0
ob_lamp.location = (-3.757, -4.046, 5.904)
ob_lamp.rotation_euler = (0.6503, 0.05522, 1.866)
ob_lamp.lock_rotations_4d = False
ob_lamp.empty_display_type = 'ARROWS'
ob_lamp.color = (0.0, 0.0, 0.0, 0.0)
ob_lamp.lineart.crease_threshold = 0.0
ob_camera.location = (0.8387, -2.07, 0.3998)
ob_camera.rotation_euler = (1.249, 0.0106, 0.6544)
ob_camera.lock_rotations_4d = False
ob_camera.empty_display_type = 'ARROWS'
ob_camera.color = (0.0, 0.0, 0.0, 0.0)
ob_camera.display_type = 'WIRE'
ob_camera.lineart.crease_threshold = 0.0

# ---- collection membership
col_collection_1.objects.link(ob_body)
col_collection_2.objects.link(ob_door_main)
col_collection_3.objects.link(ob_hinge_top)
col_collection_3.objects.link(ob_hinge_bottom)
col_collection_4.objects.link(ob_handle_axle)
col_collection_5.objects.link(ob_handle_joint)
col_collection_11.objects.link(ob_handle_main)
col_collection_12.objects.link(ob_combination_dial)
col_collection_16.objects.link(ob_safe01)
col_collection_16.objects.link(ob_door)
col_collection_16.objects.link(ob_handle)
col_collection_20.objects.link(ob_lamp_001)
col_collection_20.objects.link(ob_lamp)
col_collection_20.objects.link(ob_camera)

# ---- scene / render settings (as saved in the file)
scene.camera = ob_camera
scene.frame_start = 1; scene.frame_end = 250; scene.frame_set(2)
scene.render.engine = 'BLENDER_EEVEE_NEXT'
scene.render.resolution_percentage = 50
scene.render.dither_intensity = 0.0
scene.cycles.use_denoising = False
scene.cycles.samples = 10
scene.cycles.sampling_pattern = 'TABULATED_SOBOL'
scene.cycles.light_sampling_threshold = 0.0
scene.cycles.use_adaptive_sampling = False
scene.cycles.use_light_tree = False
scene.cycles.blur_glossy = 0.0
scene.cycles.pixel_filter_type = 'GAUSSIAN'
scene.cycles.sample_clamp_indirect = 0.0
scene.view_settings.view_transform = 'Standard'
bpy.context.view_layer.update()
